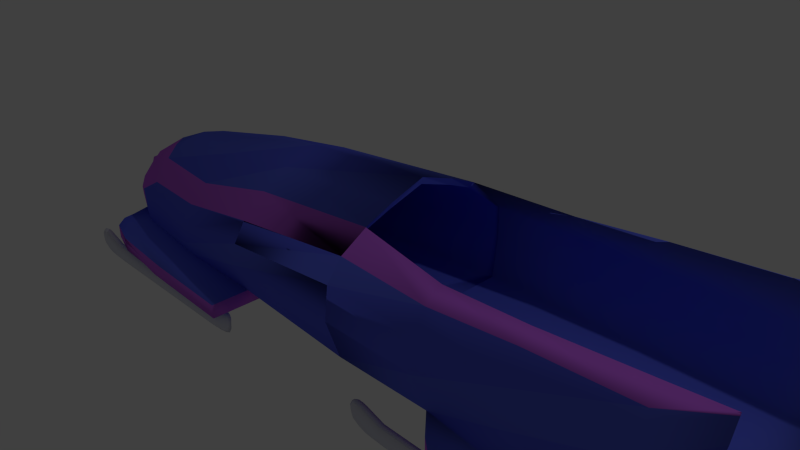 # Source: bobslej_NIEBIESKI.blend  (saved by Blender 2.72.0; exported with 4.5.12 LTS)
import bpy
from mathutils import Matrix  # noqa: F401  (used for matrix-valued properties, if any)

bpy.ops.wm.read_factory_settings(use_empty=True)
scene = bpy.context.scene
scene.name = 'Scene'

# ---- collections
col_collection_1 = bpy.data.collections.new('Collection 1'); scene.collection.children.link(col_collection_1)

# ---- materials (node trees are filled in below, after node groups)
mat_material_004 = bpy.data.materials.new('Material.004')
mat_material_004.alpha_threshold = 0.0
mat_material_004.use_transparent_shadow = False
mat_material_004.roughness = 0.5
mat_p_ozy_001 = bpy.data.materials.new('płozy.001')
mat_p_ozy_001.alpha_threshold = 0.0
mat_p_ozy_001.use_transparent_shadow = False
mat_p_ozy_001.diffuse_color = (0.6846, 0.6973, 0.8, 1.0)
mat_p_ozy_001.roughness = 0.5
mat_p_ozy_001.specular_intensity = 0.7137
mat_material_006 = bpy.data.materials.new('Material.006')
mat_material_006.alpha_threshold = 0.0
mat_material_006.use_transparent_shadow = False
mat_material_006.diffuse_color = (0.1004, 0.1263, 0.8, 1.0)
mat_material_006.specular_color = (1.0, 0.04836, 0.5332)
mat_material_006.roughness = 0.5
mat_material_006.specular_intensity = 0.7137
mat_material_007 = bpy.data.materials.new('Material.007')
mat_material_007.alpha_threshold = 0.0
mat_material_007.use_transparent_shadow = False
mat_material_007.diffuse_color = (0.5341, 0.1322, 0.8, 1.0)
mat_material_007.specular_color = (0.7027, 0.8256, 1.0)
mat_material_007.roughness = 0.5
mat_material_007.specular_intensity = 0.2479
mat_podk_ad = bpy.data.materials.new('podkład ')
mat_podk_ad.alpha_threshold = 0.0
mat_podk_ad.use_transparent_shadow = False
mat_podk_ad.diffuse_color = (0.1126, 0.1487, 0.8, 1.0)
mat_podk_ad.specular_color = (1.0, 0.3877, 0.9293)
mat_podk_ad.roughness = 0.5
mat_podk_ad.specular_intensity = 0.8718
mat_podk_ad.line_color = (0.0, 0.0, 0.0, 1.0)

# ---- material node trees

# ---- world
world_world = bpy.data.worlds.new('World'); scene.world = world_world
world_world.color = (0.05088, 0.05088, 0.05088)
world_world.use_sun_shadow = False
world_world.sun_shadow_jitter_overblur = 0.0
world_world.cycles.sampling_method = 'MANUAL'
world_world.cycles.sample_map_resolution = 256

# ---- cameras
cam_camera = bpy.data.cameras.new('Camera')
cam_camera.clip_end = 100.0
cam_camera.lens = 35.0
cam_camera.sensor_width = 32.0
cam_camera.sensor_height = 18.0
cam_camera.ortho_scale = 7.314
cam_camera.dof.focus_distance = 0.0
cam_camera.dof.aperture_fstop = 128.0

# ---- lights
light_lamp = bpy.data.lights.new('Lamp', 'POINT')
light_lamp.transmission_factor = 0.0
light_lamp.cutoff_distance = 30.0
light_lamp.energy = 100.0
light_lamp.shadow_buffer_clip_start = 1.001
light_lamp.shadow_soft_size = 0.1
light_lamp.shadow_maximum_resolution = 0.006
light_lamp.use_absolute_resolution = True
light_lamp.cycles.use_multiple_importance_sampling = False

# ---- meshes
me_cube = bpy.data.meshes.new('Cube')
me_cube.from_pydata([(0.8961, 0.8096, -0.6901), (0.8961, 1.308, -0.4943), (-2.667, 0.7661, -0.6901), (2.274, 1.308, -0.4943), (2.274, 0.8452, -0.6901), (3.442, 0.8495, -0.6901), (3.442, 1.308, -0.4943), (4.756, 1.308, -0.4943), (4.756, 0.8651, -0.6901), (4.756, 0.4139, -0.6901), (4.756, 0.5302, -0.4943), (3.442, 0.5302, -0.4943), (3.442, 0.3983, -0.6901), (2.274, 0.394, -0.6901), (2.274, 0.5302, -0.4943), (-3.919, 0.3481, -0.6901), (-2.667, 0.4081, -0.6901), (0.8961, 0.5302, -0.4943), (0.8961, 0.4162, -0.6901), (4.756, 0.0004846, -0.4943), (4.756, 0.0004846, -0.6901), (3.442, 0.0004846, -0.6901), (3.442, 0.0004846, -0.4943), (2.274, 0.0004846, -0.4943), (2.274, 0.0004846, -0.6901), (-3.919, 0.0004846, -0.6901), (-2.667, 0.0004846, -0.6901), (0.8961, 0.0004846, -0.6901), (0.8961, 0.0004846, -0.4943), (-1.104, 0.0004846, -0.6901), (-1.104, 1.041, -0.6901), (0.8961, 1.101, -0.6901), (-1.104, 1.236, -0.4943), (0.8961, 1.337, -0.4943), (-2.487, 1.227, -0.4943), (-2.667, 1.142, -0.6901), (-3.919, 1.077, -0.6901), (-3.919, 1.078, -0.4943), (2.274, 1.309, -0.4943), (2.274, 1.114, -0.6901), (3.442, 1.244, -0.6901), (3.442, 1.412, -0.4943), (4.756, 1.441, -0.4943), (4.756, 1.26, -0.6901), (-1.104, 1.496, -0.6901), (-1.104, 1.408, -0.4943), (-2.487, 1.323, -0.4943), (-2.667, 1.496, -0.6901), (-3.919, 1.496, -0.6901), (-3.932, 1.255, -0.4827), (2.563, 1.615, -0.4943), (2.563, 1.615, -0.6901), (3.442, 1.615, -0.6901), (3.442, 1.615, -0.4943), (4.756, 1.615, -0.4943), (4.756, 1.615, -0.6901), (-1.104, 1.496, -0.6901), (-1.104, 1.629, -0.4943), (-2.487, 1.532, -0.4943), (-2.667, 1.496, -0.6901), (-3.919, 1.496, -0.6901), (-3.816, 1.475, -0.4784), (3.442, 1.615, -0.6901), (3.442, 1.615, -0.4943), (4.756, 1.615, -0.4943), (4.756, 1.615, -0.6901), (-1.104, 1.782, -0.6901), (-1.104, 1.782, -0.4943), (-2.513, 1.747, -0.4943), (-2.672, 1.747, -0.6901), (-3.591, 1.674, -0.6901), (-3.603, 1.674, -0.4943), (2.912, 1.884, -0.4943), (2.912, 1.884, -0.6901), (3.442, 1.884, -0.6901), (3.442, 1.884, -0.4943), (4.756, 1.884, -0.4943), (4.756, 1.884, -0.6901), (-4.594, 0.0004846, -0.6901), (-4.368, 0.9403, -0.6901), (-4.369, 0.8944, -0.4943), (-4.306, 1.136, -0.6901), (-4.276, 1.188, -0.4943), (-4.175, 1.404, -0.6573), (-4.179, 1.38, -0.4614), (-4.011, 1.559, -0.6573), (-4.005, 1.561, -0.4614), (-4.958, -0.00679, -0.648), (-5.236, 0.0004846, -0.5445), (5.289, 1.308, -0.4943), (5.289, 0.8613, -0.6901), (5.289, 0.4101, -0.6901), (5.289, 0.5302, -0.4943), (5.289, 0.0004846, -0.4943), (5.289, 0.0004846, -0.6901), (5.289, 1.441, -0.4943), (5.289, 1.256, -0.6901), (5.289, 1.46, -0.4943), (5.289, 1.46, -0.6901), (5.289, 1.46, -0.4943), (5.289, 1.46, -0.6901), (4.756, 1.15, 1.139), (0.8961, 1.388, 0.06824), (3.442, 1.15, 1.037), (2.274, 1.092, 0.9491), (2.274, 1.388, 0.06824), (3.442, 1.388, 0.06824), (4.756, 1.388, 0.06824), (0.8961, 0.8829, 1.014), (0.8961, 1.521, 0.06824), (2.274, 1.521, 0.06824), (3.442, 1.521, 0.06824), (4.756, 1.521, 0.06824), (-5.135, -0.0005925, -0.01394), (5.298, 1.388, 0.06824), (5.321, 1.441, 0.06824), (-5.239, 0.0004846, -0.463), (-5.247, 0.0004846, -0.2301), (0.8961, 1.388, 0.5136), (2.274, 1.388, 0.5136), (3.442, 1.388, 0.5136), (4.756, 1.388, 0.5136), (0.8961, 1.466, 0.5136), (2.274, 1.466, 0.5136), (3.442, 1.466, 0.5136), (4.756, 1.466, 0.5136), (-5.023, 0.0004846, 0.0879), (5.317, 1.388, 0.5136), (5.376, 1.441, 0.5136), (0.8961, 0.4866, 1.184), (-3.91, 0.0004846, 0.6421), (-2.487, 0.0004846, 0.9277), (0.8961, 0.0004846, 1.351), (-1.104, 0.0004846, 1.199), (0.8961, 1.252, 0.7917), (2.274, 1.326, 0.7928), (3.442, 1.3, 0.881), (4.756, 1.3, 0.9439), (-4.595, 0.0004846, 0.3629), (-4.849, 0.0004846, 0.174), (5.434, 1.192, 1.226), (5.434, 1.3, 0.9792), (-2.668, 0.7661, -0.8544), (-2.668, 0.4081, -0.8544), (-2.668, 0.0004846, -0.8544), (-2.668, 1.142, -0.8544), (-2.668, 1.496, -0.8544), (-2.668, 1.496, -0.8544), (-2.673, 1.569, -0.8544), (-2.995, 0.0004846, -0.8544), (-3.002, 0.379, -0.8544), (-3.02, 1.496, -0.8544), (-3.008, 0.7623, -0.8544), (-3.02, 1.496, -0.8544), (-3.039, 1.702, -0.6901), (-3.013, 1.11, -0.8544), (-3.023, 1.568, -0.8544), (-2.824, 0.0004846, -0.8544), (-2.846, 1.496, -0.8544), (-2.84, 1.126, -0.8544), (-2.83, 0.3937, -0.8544), (-2.835, 0.7642, -0.8544), (-2.861, 1.724, -0.6901), (-3.034, 1.496, -0.6901), (-3.033, 1.496, -0.6901), (-2.996, 0.3808, -0.6901), (-2.984, 0.0004846, -0.6901), (-3.02, 1.111, -0.6901), (-3.008, 0.7625, -0.6901), (3.278, 0.7661, -0.6901), (3.278, 0.4081, -0.6901), (3.278, 0.0004846, -0.6901), (3.278, 1.142, -0.6901), (3.278, 1.496, -0.6901), (3.278, 1.496, -0.6901), (3.273, 1.88, -0.6901), (3.278, 0.7661, -0.8544), (3.278, 0.4081, -0.8544), (3.278, 0.0004846, -0.8544), (3.278, 1.142, -0.8544), (3.278, 1.638, -0.8544), (3.278, 1.496, -0.8544), (3.273, 1.772, -0.8544), (2.95, 0.0004846, -0.8544), (2.944, 0.379, -0.8544), (2.926, 1.496, -0.8544), (2.938, 0.7623, -0.8544), (2.926, 1.638, -0.8544), (2.913, 1.887, -0.6901), (2.932, 1.11, -0.8544), (2.929, 1.777, -0.8544), (3.121, 0.0004846, -0.8544), (3.097, 1.771, -0.8544), (3.1, 1.496, -0.8544), (3.1, 1.638, -0.8544), (3.105, 1.126, -0.8544), (3.116, 0.3937, -0.8544), (3.11, 0.7642, -0.8544), (2.911, 1.496, -0.6901), (2.913, 1.496, -0.6901), (2.949, 0.3808, -0.6901), (2.962, 0.0004846, -0.6901), (2.926, 1.111, -0.6901), (2.937, 0.7625, -0.6901), (-2.673, 1.569, -0.8544), (-2.67, 1.512, -0.8544), (-1.649, 1.563, -0.8544), (-1.649, 1.482, -1.074), (-1.649, 1.482, -0.8544), (-2.684, 1.482, -0.8544), (-3.011, 1.482, -0.8544), (-2.84, 1.482, -0.8544), (-2.684, 1.482, -1.074), (-3.011, 1.482, -1.074), (-2.84, 1.482, -1.074), (-2.684, 1.563, -0.8544), (-3.011, 1.563, -0.8544), (-2.84, 1.563, -0.8544), (-2.684, 1.563, -1.074), (-3.011, 1.563, -1.074), (-2.84, 1.563, -1.074), (-1.649, 1.563, -1.074), (-1.247, 1.563, -0.7833), (-1.242, 1.482, -0.9978), (-1.247, 1.482, -0.7833), (-1.242, 1.563, -0.9978), (-4.147, 1.482, -0.8544), (-4.147, 1.482, -1.074), (-4.147, 1.563, -0.8544), (-4.147, 1.563, -1.074), (-4.562, 1.482, -0.7498), (-4.587, 1.482, -0.9752), (-4.562, 1.563, -0.7498), (-4.587, 1.563, -0.9752), (-4.386, 1.482, -1.063), (-4.387, 1.563, -1.063), (-4.424, 1.563, -0.7686), (-4.425, 1.482, -0.7686), (-4.621, 1.563, -0.8425), (-4.621, 1.482, -0.8425), (-1.413, 1.563, -1.06), (-1.41, 1.482, -1.06), (-1.186, 1.482, -0.8588), (-1.186, 1.563, -0.8577), (-1.395, 1.482, -0.8115), (-1.367, 1.563, -0.8115), (-4.161, 1.563, -0.851), (-4.489, 1.482, -1.033), (-4.489, 1.563, -1.033), (-4.611, 1.482, -0.9256), (-4.611, 1.563, -0.9257), (-4.608, 1.563, -0.7911), (-4.608, 1.482, -0.793), (-4.486, 1.563, -0.7541), (-4.489, 1.482, -0.7531), (-1.316, 1.482, -1.036), (-1.318, 1.563, -1.036), (-1.198, 1.482, -0.9345), (-1.198, 1.563, -0.9344), (-1.199, 1.563, -0.8111), (-1.199, 1.482, -0.812), (-1.315, 1.482, -0.7917), (-1.315, 1.563, -0.7966), (-1.649, 1.523, -1.132), (-1.649, 1.523, -0.8544), (-2.84, 1.523, -1.132), (-3.011, 1.523, -1.132), (-2.684, 1.523, -0.8544), (-2.684, 1.523, -1.132), (-2.84, 1.523, -0.8544), (-3.011, 1.523, -0.8544), (-1.19, 1.523, -1.061), (-1.217, 1.523, -0.7753), (-4.147, 1.523, -1.132), (-4.147, 1.523, -0.8544), (-4.616, 1.523, -1.029), (-4.594, 1.523, -0.7336), (-4.386, 1.523, -1.122), (-4.425, 1.523, -0.7686), (-4.679, 1.523, -0.853), (-1.411, 1.523, -1.118), (-1.128, 1.523, -0.874), (-1.381, 1.523, -0.8115), (-4.518, 1.523, -1.087), (-4.669, 1.523, -0.9361), (-4.64, 1.523, -0.7758), (-4.487, 1.523, -0.7536), (-1.285, 1.523, -1.096), (-1.136, 1.523, -0.9738), (-1.169, 1.523, -0.8035), (-1.315, 1.523, -0.7942), (4.305, 1.563, -0.8544), (4.305, 1.482, -1.074), (4.305, 1.482, -0.8544), (3.271, 1.482, -0.8544), (2.943, 1.482, -0.8544), (3.114, 1.482, -0.8544), (3.271, 1.482, -1.074), (2.943, 1.482, -1.074), (3.114, 1.482, -1.074), (3.271, 1.563, -0.8544), (2.943, 1.563, -0.8544), (3.114, 1.563, -0.8544), (3.271, 1.563, -1.074), (2.943, 1.563, -1.074), (3.114, 1.563, -1.074), (4.305, 1.563, -1.074), (4.707, 1.563, -0.7833), (4.712, 1.482, -0.9978), (4.707, 1.482, -0.7833), (4.712, 1.563, -0.9978), (1.807, 1.482, -0.8544), (1.807, 1.482, -1.074), (1.807, 1.563, -0.8544), (1.807, 1.563, -1.074), (1.392, 1.482, -0.7498), (1.367, 1.482, -0.9752), (1.392, 1.563, -0.7498), (1.367, 1.563, -0.9752), (1.568, 1.482, -1.063), (1.567, 1.563, -1.063), (1.53, 1.563, -0.7686), (1.529, 1.482, -0.7686), (1.333, 1.563, -0.8425), (1.333, 1.482, -0.8425), (4.541, 1.563, -1.06), (4.545, 1.482, -1.06), (4.769, 1.482, -0.8588), (4.769, 1.563, -0.8577), (4.559, 1.482, -0.8115), (4.587, 1.563, -0.8115), (1.794, 1.563, -0.851), (1.465, 1.482, -1.033), (1.465, 1.563, -1.033), (1.344, 1.482, -0.9256), (1.344, 1.563, -0.9257), (1.347, 1.563, -0.7911), (1.346, 1.482, -0.793), (1.468, 1.563, -0.7541), (1.465, 1.482, -0.7531), (4.638, 1.482, -1.036), (4.636, 1.563, -1.036), (4.756, 1.482, -0.9345), (4.756, 1.563, -0.9344), (4.755, 1.563, -0.8111), (4.755, 1.482, -0.812), (4.639, 1.482, -0.7917), (4.639, 1.563, -0.7966), (4.305, 1.523, -1.132), (4.305, 1.523, -0.8544), (3.114, 1.523, -1.132), (2.943, 1.523, -1.132), (3.271, 1.523, -0.8544), (3.271, 1.523, -1.132), (2.943, 1.523, -0.8544), (4.764, 1.523, -1.061), (4.737, 1.523, -0.7753), (1.807, 1.523, -1.132), (1.807, 1.523, -0.8544), (1.338, 1.523, -1.029), (1.36, 1.523, -0.7336), (1.568, 1.523, -1.122), (1.53, 1.523, -0.7686), (1.275, 1.523, -0.853), (4.543, 1.523, -1.118), (4.826, 1.523, -0.874), (4.573, 1.523, -0.8115), (1.436, 1.523, -1.087), (1.285, 1.523, -0.9361), (1.314, 1.523, -0.7758), (1.467, 1.523, -0.7536), (4.67, 1.523, -1.096), (4.818, 1.523, -0.9738), (4.785, 1.523, -0.8035), (4.639, 1.523, -0.7942), (0.8961, 1.308, -0.4943), (0.8961, 0.5302, -0.4943), (0.8961, 0.0004846, -0.4943), (0.8961, 1.388, 0.06824), (0.8961, 0.8829, 1.014), (0.8961, 1.388, 0.5136), (0.8961, 0.4866, 1.184), (0.8961, 0.0004846, 1.351), (0.8975, 1.312, -0.4943), (0.8975, 0.5345, -0.4943), (0.8975, 1.392, 0.06824), (0.8975, 1.392, 0.5136), (-1.105, 0.5302, -0.4943), (-1.105, 0.0004846, -0.4943), (-1.104, 1.058, -0.4943), (-1.104, 1.392, 0.06824), (-1.105, 0.5302, -0.4943), (-1.105, 0.0004846, -0.4943), (-1.104, 1.058, -0.4943), (-1.104, 1.392, 0.06824), (-3.919, 0.3481, -0.6901), (-3.919, 0.0004846, -0.6901), (-2.996, 0.3808, -0.6901), (-2.984, 0.0004846, -0.6901), (0.8961, 0.8096, -0.6901), (-3.919, 0.3481, -0.6901), (-2.667, 0.4081, -0.6901), (0.8961, 0.4162, -0.6901), (-3.919, 0.0004846, -0.6901), (-2.667, 0.0004846, -0.6901), (0.8961, 0.0004846, -0.6901), (-1.104, 0.0004846, -0.6901), (0.8961, 1.101, -0.6901), (0.8961, 1.337, -0.4943), (-4.594, 0.0004846, -0.6901), (-4.958, -0.00679, -0.648), (-5.236, 0.0004846, -0.5445), (0.8961, 0.8829, 1.014), (0.8961, 1.521, 0.06824), (-5.135, -0.0005925, -0.01394), (-5.239, 0.0004846, -0.463), (-5.247, 0.0004846, -0.2301), (0.8961, 1.466, 0.5136), (-5.023, 0.0004846, 0.0879), (0.8961, 0.4866, 1.184), (-3.91, 0.0004846, 0.6421), (-2.487, 0.0004846, 0.9277), (0.8961, 0.0004846, 1.351), (-1.104, 0.0004846, 1.199), (0.8961, 1.252, 0.7917), (-4.595, 0.0004846, 0.3629), (-4.849, 0.0004846, 0.174), (-2.668, 0.4081, -0.8544), (-2.668, 0.0004846, -0.8544), (-2.996, 0.3808, -0.6901), (-2.984, 0.0004846, -0.6901), (-3.919, 0.3481, -0.6901), (-3.919, 0.0004846, -0.6901), (-2.996, 0.3808, -0.6901), (-2.984, 0.0004846, -0.6901), (-1.104, 0.8231, -0.6901), (0.8961, 0.8096, -0.6901), (-2.667, 0.7661, -0.6901), (-3.919, 0.7582, -0.6901), (-3.919, 0.3481, -0.6901), (-2.667, 0.4081, -0.6901), (0.8961, 0.4162, -0.6901), (-1.104, 0.4162, -0.6901), (-3.919, 0.0004846, -0.6901), (-2.667, 0.0004846, -0.6901), (0.8961, 0.0004846, -0.6901), (-1.104, 0.0004846, -0.6901), (-1.104, 1.041, -0.6901), (0.8961, 1.101, -0.6901), (-1.104, 1.236, -0.4943), (0.8961, 1.337, -0.4943), (-2.487, 1.227, -0.4943), (-2.667, 1.142, -0.6901), (-3.919, 1.077, -0.6901), (-3.919, 1.078, -0.4943), (-4.56, 0.7098, -0.6812), (-4.672, 0.7745, -0.3953), (-4.579, 0.3216, -0.6901), (-4.594, 0.0004846, -0.6901), (-4.368, 0.9403, -0.6901), (-4.369, 0.8944, -0.4943), (-4.729, 0.5146, -0.6531), (-5.007, 0.456, -0.3368), (-5.134, 0.3126, -0.377), (-4.901, 0.2581, -0.648), (-4.958, -0.00679, -0.648), (-5.236, 0.0004846, -0.5445), (-3.91, 0.6594, 0.3927), (-2.487, 0.8822, 0.4909), (0.8961, 0.8829, 1.014), (-1.104, 1.431, -0.04096), (0.8961, 1.521, 0.06824), (-2.487, 1.294, -0.291), (-3.919, 1.102, -0.3304), (-4.656, 0.7873, -0.2697), (-1.104, 0.8616, 0.8038), (-4.354, 0.9025, -0.3595), (-4.977, 0.4546, -0.2379), (-5.102, 0.3007, -0.02967), (-5.135, -0.0005925, -0.01394), (-5.213, 0.2734, -0.2607), (-5.239, 0.0004846, -0.463), (-5.184, 0.2814, -0.1862), (-5.247, 0.0004846, -0.2301), (-1.104, 1.357, 0.2336), (-2.487, 1.292, -0.04632), (-3.919, 1.06, -0.1087), (-4.61, 0.7446, -0.08906), (-4.323, 0.9273, -0.1592), (-4.857, 0.5165, -0.08206), (-4.951, 0.3196, 0.02925), (-5.023, 0.0004846, 0.0879), (-3.91, 0.3431, 0.5654), (-2.487, 0.4866, 0.8209), (0.8961, 0.4866, 1.184), (-1.104, 0.4866, 1.027), (-3.91, 0.0004846, 0.6421), (-2.487, 0.0004846, 0.9277), (0.8961, 0.0004846, 1.351), (-1.104, 0.0004846, 1.199), (-1.104, 1.192, 0.5026), (0.8961, 1.252, 0.7917), (-2.487, 1.145, 0.2556), (-3.919, 0.8958, 0.07122), (-4.4, 0.6884, 0.1818), (-4.255, 0.3121, 0.425), (-4.595, 0.0004846, 0.3629), (-4.34, 0.8197, 0.0293), (-4.615, 0.4981, 0.164), (-4.849, 0.307, 0.1392), (-4.849, 0.0004846, 0.174), (-2.996, 0.3808, -0.6901), (-2.984, 0.0004846, -0.6901), (-3.02, 1.111, -0.6901), (-3.008, 0.7625, -0.6901), (-3.919, 0.3481, -0.6901), (-3.919, 0.0004846, -0.6901), (-2.996, 0.3808, -0.6901), (-2.984, 0.0004846, -0.6901), (-1.104, 0.8722, -0.4923), (0.5871, 0.8587, -0.4923), (-2.667, 0.8152, -0.4923), (-3.919, 0.8075, -0.4923), (-3.919, 0.3967, -0.4923), (-2.667, 0.4572, -0.4923), (0.5466, 0.4653, -0.4923), (-1.104, 0.4653, -0.4923), (-3.919, -0.001923, -0.4923), (-2.667, -0.0006579, -0.4923), (0.5559, 0.0001444, -0.4923), (-1.104, 0.001648, -0.4923), (-1.103, 1.03, -0.5048), (0.6946, 1.095, -0.5027), (-1.102, 1.209, -0.506), (0.7772, 1.314, -0.5002), (-2.482, 1.14, -0.3836), (-2.668, 1.121, -0.5094), (-3.896, 1.022, -0.537), (-3.884, 0.9823, -0.4313), (-4.499, 0.6943, -0.5127), (-4.581, 0.7065, -0.3256), (-4.568, 0.3674, -0.4928), (-4.585, -0.00146, -0.4926), (-4.316, 0.8909, -0.542), (-4.303, 0.8093, -0.4384), (-4.657, 0.5096, -0.4851), (-4.899, 0.4053, -0.2618), (-5.025, 0.2733, -0.2762), (-4.839, 0.2649, -0.4703), (-4.903, -0.00377, -0.4677), (-5.13, -0.0008733, -0.4076), (-3.874, 0.6156, 0.3286), (-2.462, 0.8352, 0.4265), (0.8395, 0.8534, 0.9353), (-1.095, 1.332, 0.02089), (0.8102, 1.421, 0.1281), (-2.473, 1.195, -0.2268), (-3.881, 1.006, -0.2763), (-4.574, 0.7123, -0.2408), (-1.085, 0.8248, 0.7303), (-4.296, 0.8136, -0.3136), (-4.876, 0.3975, -0.2219), (-4.996, 0.2803, -0.06257), (-5.025, -0.002606, -0.06537), (-5.088, 0.2399, -0.2091), (-5.099, 0.003182, -0.3866), (-5.07, 0.2385, -0.1704), (-5.103, -0.00329, -0.2182), (-1.088, 1.266, 0.2292), (0.8406, 1.378, 0.5027), (-2.465, 1.2, -0.04469), (-3.882, 0.9719, -0.1094), (-4.53, 0.6809, -0.09844), (-4.267, 0.8443, -0.155), (-4.768, 0.4654, -0.1005), (-4.865, 0.2978, -0.02319), (-4.941, 0.001022, 0.01299), (-3.868, 0.3384, 0.4796), (-2.461, 0.473, 0.7351), (0.8575, 0.4772, 1.094), (-1.086, 0.4744, 0.9397), (-3.868, -0.001544, 0.5498), (-2.46, -0.00264, 0.8326), (0.875, 0.0003938, 1.258), (-1.086, -0.0002906, 1.105), (-1.085, 1.129, 0.4526), (0.8243, 1.195, 0.7355), (-2.462, 1.077, 0.2136), (-3.888, 0.8276, 0.03127), (-4.342, 0.6435, 0.1283), (-4.197, 0.3142, 0.3429), (-4.528, 0.0003007, 0.2814), (-4.292, 0.7504, -0.001467), (-4.542, 0.4724, 0.1046), (-4.769, 0.3006, 0.07296), (-4.771, -0.001925, 0.09765), (-2.996, 0.4299, -0.4923), (-2.984, -0.009779, -0.4923), (-3.014, 1.069, -0.5233), (-3.008, 0.8115, -0.4923), (-3.919, 0.3972, -0.4923), (-3.919, 0.0007179, -0.4923), (-2.996, 0.4299, -0.4923), (-2.984, -0.005461, -0.4923), (-3.919, 0.8987, 0.06803), (-1.104, 1.204, 0.4834), (-3.89, 0.0004846, 0.6459), (-3.89, 0.0004846, 0.6459), (-3.89, 0.0004846, 0.6459), (-3.91, 0.01518, 0.6388), (5.434, 1.204, 1.197)], [(205, 204)], [(38, 33, 110), (1, 3, 105, 102), (49, 61, 84, 82), (11, 10, 7, 6), (9, 12, 5, 8), (14, 11, 6, 3), (17, 14, 3, 1), (12, 13, 4, 5), (13, 18, 0, 4), (5, 4, 39, 40), (89, 95, 115, 114), (41, 38, 111), (3, 6, 106, 105), (64, 54, 97, 99), (24, 13, 12, 21), (21, 12, 9, 20), (27, 18, 13, 24), (11, 22, 19, 10), (9, 8, 90, 91), (14, 23, 22, 11), (17, 28, 23, 14), (40, 39, 51, 52), (32, 30, 44, 45), (34, 32, 45, 46), (38, 41, 53, 50), (8, 5, 40, 43), (95, 42, 112, 115), (71, 86, 85, 70), (10, 19, 93, 92), (4, 0, 31, 39), (49, 46, 58, 61), (53, 54, 64, 63), (50, 53, 63, 75, 72), (41, 42, 54, 53), (37, 34, 46, 49), (43, 40, 52, 55), (70, 60, 83, 85), (19, 20, 94, 93), (33, 38, 39, 31), (30, 35, 47, 44), (56, 59, 69, 66), (63, 64, 76, 75), (48, 36, 79, 81), (55, 52, 62, 65), (61, 71, 86, 84), (45, 44, 56, 57), (7, 10, 92, 89), (44, 47, 59, 56), (50, 51, 39, 38), (46, 45, 57, 58), (73, 72, 75, 74), (74, 75, 76, 77), (68, 69, 162, 154, 70, 71), (67, 66, 69, 68), (65, 62, 74, 77), (58, 57, 67, 68), (64, 65, 77, 76), (61, 58, 68, 71), (57, 56, 66, 67), (79, 81, 82, 80), (83, 85, 86, 84), (81, 83, 84, 82), (42, 41, 111, 112), (37, 49, 82, 80), (6, 7, 107, 106), (60, 48, 81, 83), (7, 89, 114, 107), (92, 91, 90, 89), (92, 93, 94, 91), (89, 90, 96, 95), (95, 96, 98, 97), (97, 98, 100, 99), (43, 55, 98, 96), (20, 9, 91, 94), (65, 64, 99, 100), (55, 65, 100, 98), (54, 42, 95, 97), (8, 43, 96, 90), (102, 105, 119, 118), (111, 110, 124), (122, 123, 110, 109, 413, 417), (106, 107, 121, 120), (115, 112, 125, 128), (105, 106, 120, 119), (114, 115, 128, 127), (138, 130, 420, 425), (143, 16, 401, 427), (132, 129, 419, 422), (25, 78, 409, 403), (118, 119, 104, 108), (31, 0, 399, 407), (108, 134, 424, 412), (124, 123, 135, 136), (88, 116, 415, 411), (120, 121, 101, 103), (123, 122, 135), (128, 125, 141), (0, 18, 402, 399), (119, 120, 103, 104), (18, 27, 405, 402), (127, 128, 141, 610, 140), (396, 395, 431, 432), (107, 114, 127, 121), (112, 111, 125), (165, 15, 400, 429), (131, 133, 423, 421), (134, 122, 417, 424), (29, 26, 404, 406), (117, 113, 414, 416), (103, 101, 137, 136), (15, 25, 403, 400), (87, 88, 411, 410), (104, 103, 136, 135), (122, 109, 413, 417), (395, 397, 433, 431), (27, 29, 406, 405), (108, 104, 135, 134), (109, 33, 408, 413), (113, 126, 418, 414), (166, 165, 429, 430), (139, 138, 425, 426), (607, 131, 421, 608), (141, 137, 610), (26, 144, 428, 404), (121, 127, 140, 101), (125, 124, 137), (144, 143, 427, 428), (62, 52, 51, 73, 74), (72, 73, 51, 50), (47, 35, 145, 146), (69, 59, 147, 148), (35, 2, 142, 145), (2, 16, 143, 142), (160, 150, 152, 161), (160, 157, 149, 150), (161, 152, 155, 159), (159, 155, 153, 158), (142, 161, 159, 145), (143, 144, 157, 160), (145, 159, 158, 146), (143, 160, 161, 142), (78, 87, 410, 409), (33, 31, 407, 408), (126, 139, 426, 418), (69, 59, 47, 163, 164, 154, 162), (48, 163, 167, 36), (129, 108, 412, 419), (154, 164, 48, 163, 60, 70), (398, 396, 432, 434), (165, 166, 398, 397), (151, 164, 154, 156), (152, 168, 167, 155), (150, 165, 168, 152), (149, 166, 165, 150), (155, 167, 163, 164, 151, 153), (188, 175, 182, 192, 190), (170, 171, 178, 177), (181, 174, 172, 179, 180), (175, 174, 181, 182), (169, 176, 179, 172), (169, 170, 177, 176), (196, 184, 186, 197), (193, 185, 190, 192), (196, 191, 183, 184), (197, 186, 189, 195), (195, 189, 187, 194), (181, 193, 192, 182), (176, 197, 195, 179), (177, 178, 191, 196), (179, 195, 194, 180), (177, 196, 197, 176), (185, 199, 188, 190), (186, 203, 202, 189), (184, 200, 203, 186), (183, 201, 200, 184), (174, 199, 185, 187, 189, 202, 198, 173), (147, 153, 158, 146, 148), (162, 69, 148, 156, 154), (151, 156, 148, 146, 153, 147), (267, 209, 208, 264), (264, 208, 244, 282), (210, 213, 214, 211), (211, 214, 212, 209), (216, 217, 220, 219), (217, 215, 218, 220), (265, 266, 219, 220), (268, 218, 221, 263), (269, 267, 215, 217), (270, 269, 217, 216), (216, 219, 229, 228), (268, 265, 220, 218), (209, 212, 207, 208), (218, 215, 206, 221), (272, 289, 259, 222), (287, 256, 225, 271), (208, 207, 241, 255, 223, 257, 242, 260, 224, 261, 244), (221, 206, 245, 262, 222, 259, 243, 258, 225, 256, 240), (228, 229, 235, 248, 233, 250, 238, 251, 232, 253, 236, 246), (266, 213, 227, 273), (270, 216, 228, 274), (213, 210, 226, 227), (285, 276, 232, 251), (227, 226, 237, 254, 230, 252, 239, 249, 231, 247, 234), (278, 236, 253, 286), (283, 247, 231, 275), (273, 227, 234, 277), (274, 228, 246, 236, 278), (284, 279, 238, 250), (263, 221, 240, 280), (281, 288, 258, 243), (290, 261, 224, 272), (277, 234, 247, 283), (275, 284, 250, 233), (279, 285, 251, 238), (286, 253, 232, 276), (280, 240, 256, 287), (288, 271, 225, 258), (289, 281, 243, 259), (282, 244, 261, 290), (215, 267, 264, 206), (206, 264, 282, 245), (214, 213, 266, 265), (212, 268, 263, 207), (211, 209, 267, 269), (210, 211, 269, 270), (212, 214, 265, 268), (224, 260, 289, 272), (255, 287, 271, 223), (219, 266, 273, 229), (210, 270, 274, 226), (252, 230, 276, 285), (237, 278, 286, 254), (248, 283, 275, 233), (229, 273, 277, 235), (226, 274, 278, 237), (249, 239, 279, 284), (207, 263, 280, 241), (242, 257, 288, 281), (262, 290, 272, 222), (235, 277, 283, 248), (231, 249, 284, 275), (239, 252, 285, 279), (254, 286, 276, 230), (241, 280, 287, 255), (257, 223, 271, 288), (260, 242, 281, 289), (245, 282, 290, 262), (352, 294, 293, 349), (349, 293, 329, 366), (295, 298, 299, 296), (296, 299, 297, 294), (301, 302, 305, 304), (302, 300, 303, 305), (350, 351, 304, 305), (353, 303, 306, 348), (301, 304, 314, 313), (353, 350, 305, 303), (294, 297, 292, 293), (303, 300, 291, 306), (356, 373, 344, 307), (371, 341, 310, 355), (293, 292, 326, 340, 308, 342, 327, 345, 309, 346, 329), (306, 291, 330, 347, 307, 344, 328, 343, 310, 341, 325), (313, 314, 320, 333, 318, 335, 323, 336, 317, 338, 321, 331), (351, 298, 312, 357), (354, 301, 313, 358), (298, 295, 311, 312), (369, 360, 317, 336), (312, 311, 322, 339, 315, 337, 324, 334, 316, 332, 319), (362, 321, 338, 370), (367, 332, 316, 359), (357, 312, 319, 361), (358, 313, 331, 321, 362), (368, 363, 323, 335), (348, 306, 325, 364), (365, 372, 343, 328), (374, 346, 309, 356), (361, 319, 332, 367), (359, 368, 335, 318), (363, 369, 336, 323), (370, 338, 317, 360), (364, 325, 341, 371), (372, 355, 310, 343), (373, 365, 328, 344), (366, 329, 346, 374), (300, 352, 349, 291), (291, 349, 366, 330), (299, 298, 351, 350), (297, 353, 348, 292), (297, 299, 350, 353), (309, 345, 373, 356), (340, 371, 355, 308), (304, 351, 357, 314), (295, 354, 358, 311), (337, 315, 360, 369), (322, 362, 370, 339), (333, 367, 359, 318), (314, 357, 361, 320), (311, 358, 362, 322), (334, 324, 363, 368), (292, 348, 364, 326), (327, 342, 372, 365), (347, 374, 356, 307), (320, 361, 367, 333), (316, 334, 368, 359), (324, 337, 369, 363), (339, 370, 360, 315), (326, 364, 371, 340), (342, 308, 355, 372), (345, 327, 365, 373), (330, 366, 374, 347), (129, 132, 382, 381), (17, 1, 375, 376), (28, 17, 376, 377), (102, 118, 380, 378), (108, 129, 381, 379), (118, 108, 379, 380), (1, 102, 378, 375), (375, 378, 385, 383), (378, 380, 386, 385), (376, 375, 383, 384), (26, 166, 430, 404), (387, 389, 393, 391), (389, 390, 394, 393), (388, 387, 391, 392), (133, 132, 422, 423), (25, 15, 395, 396), (166, 25, 396, 398), (15, 165, 397, 395), (116, 117, 416, 415), (397, 398, 434, 433), (401, 427, 428, 404), (399, 407, 448, 436), (409, 403, 443, 458), (418, 414, 479, 491), (421, 608, 606, 497), (429, 430, 512, 511), (433, 431, 515, 517), (405, 402, 441, 445), (416, 415, 481, 483), (414, 416, 483, 479), (419, 422, 498, 494), (424, 412, 469, 501), (420, 425, 506, 496), (430, 404, 444, 512), (432, 434, 518, 516), (415, 411, 466, 481), (406, 405, 445, 446), (410, 409, 458, 465), (403, 400, 439, 443), (412, 419, 494, 469), (422, 423, 499, 498), (400, 429, 511, 439), (431, 432, 516, 515), (404, 406, 446, 444), (407, 408, 450, 448), (402, 399, 436, 441), (411, 410, 465, 466), (426, 418, 491, 510), (423, 421, 497, 499), (425, 426, 510, 506), (434, 433, 517, 518), (441, 436, 435, 442), (454, 473, 476, 460), (462, 477, 478, 463), (446, 445, 441, 442), (442, 435, 437, 440), (442, 440, 444, 446), (449, 447, 448, 450), (436, 448, 447, 435), (435, 447, 452, 437), (457, 464, 465, 458), (455, 459, 460, 456), (438, 455, 457, 439), (439, 457, 458, 443), (453, 459, 455, 438), (466, 465, 464, 463), (464, 461, 462, 463), (456, 462, 461, 455), (455, 461, 464, 457), (479, 483, 482, 478), (456, 474, 477, 462), (474, 487, 489, 477), (476, 488, 487, 474), (471, 413, 417, 470), (473, 486, 488, 476), (472, 485, 486, 473), (472, 473, 454), (408, 450, 33), (460, 476, 474, 456), (470, 472, 451), (480, 482, 483, 481), (463, 480, 481, 466), (478, 482, 480, 463), (487, 504, 508, 489), (488, 507, 504, 487), (479, 478, 490, 491), (484, 470, 417), (604, 503, 507, 488), (485, 502, 503, 604, 486), (490, 509, 510, 491), (477, 489, 490, 478), (484, 485, 472), (497, 606, 609, 492, 493), (609, 505, 492), (493, 468, 495), (467, 503, 502, 468), (468, 502, 500, 475), (495, 499, 493), (498, 499, 495), (467, 468, 493), (495, 475, 469, 494), (475, 500, 501, 469), (467, 504, 507, 503), (492, 505, 467), (505, 509, 508, 504), (506, 510, 509, 505), (489, 508, 509, 490), (605, 500, 502, 485), (511, 512, 444, 440), (440, 437, 514, 511), (513, 514, 437, 452), (511, 514, 438, 439), (453, 438, 514, 513), (453, 454, 460, 459), (515, 516, 518, 517), (453, 513, 451, 454), (451, 513, 452, 447, 449), (525, 520, 519, 526), (538, 557, 560, 544), (546, 561, 562, 547), (530, 529, 525, 526), (526, 519, 521, 524), (526, 524, 528, 530), (533, 531, 532, 534), (520, 532, 531, 519), (519, 531, 536, 521), (541, 548, 549, 542), (539, 543, 544, 540), (522, 539, 541, 523), (523, 541, 542, 527), (537, 543, 539, 522), (550, 549, 548, 547), (548, 545, 546, 547), (540, 546, 545, 539), (539, 545, 548, 541), (563, 567, 566, 562), (540, 558, 561, 546), (558, 572, 574, 561), (560, 573, 572, 558), (555, 569, 568, 554), (557, 571, 573, 560), (556, 570, 571, 557), (535, 556, 557, 538), (534, 555, 554, 533), (544, 560, 558, 540), (533, 554, 556, 535), (564, 566, 567, 565), (547, 564, 565, 550), (562, 566, 564, 547), (572, 589, 593, 574), (573, 592, 589, 572), (563, 562, 575, 576), (569, 586, 585, 568), (571, 588, 592, 573), (570, 587, 588, 571), (575, 594, 595, 576), (561, 574, 575, 562), (554, 568, 570, 556), (582, 581, 577, 578), (581, 591, 590, 577), (578, 552, 559, 580), (551, 588, 587, 552), (552, 587, 585, 559), (584, 582, 578, 580), (583, 584, 580, 579), (577, 551, 552, 578), (580, 559, 553, 579), (559, 585, 586, 553), (551, 589, 592, 588), (577, 590, 589, 551), (590, 594, 593, 589), (591, 595, 594, 590), (574, 593, 594, 575), (568, 585, 587, 570), (596, 597, 528, 524), (524, 521, 599, 596), (598, 599, 521, 536), (596, 599, 522, 523), (537, 522, 599, 598), (537, 538, 544, 543), (600, 601, 603, 602), (537, 598, 535, 538), (535, 598, 536, 531, 533), (376, 525, 529, 377), (384, 383, 534, 532, 520, 525, 376), (555, 534, 375, 378), (569, 555, 378, 380), (379, 553, 586, 569, 380), (494, 579, 553, 379, 469), (579, 494, 498, 583), (505, 504, 467), (486, 604, 488), (468, 475, 495), (494, 498, 495), (484, 605, 485), (470, 484, 472), (501, 484, 605, 500), (110, 123, 124), (124, 136, 137), (450, 109, 413, 471, 470, 449, 33), (33, 109, 110), (38, 110, 111), (111, 124, 125), (125, 137, 141), (417, 484, 501, 424), (451, 472, 454), (606, 496, 609), (496, 506, 505, 609), (130, 607, 608, 420), (608, 420, 496, 606), (492, 467, 493), (499, 497, 493), (122, 134, 135), (137, 101, 140, 610), (449, 470, 451)])
me_cube.polygons.foreach_set('use_smooth', [1, 1, 1, 1, 0, 1, 1, 0, 0, 0, 0, 1, 1, 0, 0, 0, 0, 1, 0, 1, 1, 0, 1, 1, 1, 0, 1, 1, 1, 1, 1, 0, 1, 1, 1, 0, 0, 0, 1, 0, 0, 1, 0, 0, 1, 1, 1, 0, 1, 1, 1, 1, 1, 1, 0, 1, 1, 1, 1, 1, 1, 1, 1, 1, 1, 0, 1, 0, 0, 0, 0, 0, 0, 0, 1, 0, 1, 0, 1, 1, 1, 1, 1, 1, 0, 0, 0, 0, 0, 1, 0, 0, 1, 0, 1, 1, 1, 0, 1, 0, 0, 0, 1, 1, 0, 0, 0, 0, 0, 1, 0, 0, 1, 0, 0, 0, 1, 0, 0, 0, 0, 0, 1, 0, 1, 1, 0, 0, 1, 0, 0, 0, 0, 0, 0, 0, 0, 0, 0, 0, 0, 0, 0, 0, 0, 0, 0, 0, 0, 0, 0, 0, 0, 0, 0, 0, 0, 0, 0, 0, 0, 0, 0, 0, 0, 0, 0, 0, 0, 0, 0, 0, 0, 0, 0, 0, 0, 0, 0, 1, 1, 1, 0, 1, 1, 1, 1, 0, 0, 1, 1, 1, 1, 1, 1, 1, 1, 1, 1, 1, 1, 1, 1, 1, 1, 1, 1, 1, 1, 1, 1, 1, 1, 1, 1, 1, 1, 1, 1, 1, 1, 1, 1, 0, 0, 1, 1, 1, 1, 1, 1, 1, 1, 1, 1, 1, 1, 1, 1, 1, 1, 1, 1, 1, 1, 1, 1, 0, 1, 0, 0, 1, 1, 1, 1, 1, 1, 1, 1, 1, 1, 1, 1, 1, 1, 1, 1, 1, 1, 1, 1, 1, 1, 1, 1, 1, 1, 1, 1, 1, 1, 1, 1, 1, 1, 0, 1, 1, 1, 1, 1, 1, 1, 1, 1, 1, 1, 1, 1, 1, 1, 1, 1, 1, 1, 1, 1, 1, 1, 1, 1, 0, 0, 0, 0, 0, 0, 0, 0, 0, 0, 0, 0, 0, 0, 0, 0, 0, 0, 0, 0, 0, 0, 0, 0, 0, 0, 0, 0, 0, 0, 0, 0, 0, 0, 0, 0, 0, 0, 0, 0, 0, 0, 0, 0, 0, 0, 0, 0, 0, 0, 0, 0, 1, 1, 0, 0, 0, 1, 1, 0, 0, 1, 0, 0, 0, 1, 1, 1, 1, 1, 1, 1, 1, 1, 1, 1, 1, 1, 1, 1, 1, 1, 1, 1, 1, 1, 1, 1, 1, 1, 1, 1, 1, 1, 1, 1, 1, 1, 1, 1, 1, 1, 1, 1, 1, 1, 1, 1, 0, 0, 0, 0, 0, 0, 0, 0, 0, 1, 1, 1, 1, 1, 1, 1, 1, 1, 1, 1, 1, 1, 1, 1, 1, 1, 1, 1, 1, 1, 1, 1, 1, 1, 1, 1, 1, 1, 1, 1, 1, 1, 1, 1, 1, 1, 1, 1, 1, 1, 1, 1, 1, 1, 1, 1, 1, 1, 1, 1, 1, 1, 1, 1, 1, 1, 1, 1, 1, 1, 1, 1, 1, 1, 1, 1, 1, 1, 1, 1, 0, 0, 1, 1, 1, 1, 1, 1, 1, 1, 1, 1, 1, 1, 1, 1, 1, 1, 1, 1, 0, 0, 1, 1, 1, 1, 1])
me_cube.polygons.foreach_set('material_index', [4, 4, 4, 4, 4, 4, 4, 4, 4, 4, 4, 2, 4, 2, 3, 3, 4, 4, 4, 4, 4, 4, 3, 4, 4, 4, 2, 3, 4, 4, 4, 2, 4, 4, 4, 4, 4, 4, 3, 4, 4, 4, 4, 2, 4, 3, 4, 2, 3, 4, 3, 3, 3, 3, 4, 4, 3, 4, 3, 3, 3, 3, 2, 4, 4, 4, 4, 3, 3, 3, 3, 2, 4, 3, 3, 2, 4, 4, 4, 4, 2, 4, 2, 4, 4, 2, 2, 2, 2, 4, 2, 2, 2, 2, 4, 2, 2, 2, 4, 2, 4, 2, 4, 2, 2, 2, 2, 2, 2, 3, 2, 2, 3, 2, 2, 2, 3, 2, 2, 2, 2, 2, 4, 2, 4, 4, 2, 4, 3, 0, 0, 0, 0, 0, 0, 0, 0, 0, 0, 0, 0, 2, 2, 2, 2, 4, 2, 4, 2, 2, 0, 0, 0, 0, 0, 0, 0, 0, 0, 0, 0, 0, 0, 0, 0, 0, 0, 0, 0, 0, 0, 0, 0, 0, 0, 0, 2, 0, 2, 1, 1, 1, 1, 1, 1, 1, 1, 2, 2, 1, 1, 1, 1, 1, 1, 1, 1, 1, 1, 1, 1, 1, 1, 1, 1, 1, 1, 1, 1, 1, 1, 1, 1, 1, 1, 1, 1, 1, 1, 1, 1, 1, 1, 2, 2, 1, 1, 1, 1, 1, 1, 1, 1, 1, 1, 1, 1, 1, 1, 1, 1, 1, 1, 1, 1, 1, 1, 1, 2, 1, 1, 1, 1, 1, 1, 1, 1, 1, 1, 1, 1, 1, 1, 1, 1, 1, 1, 1, 1, 1, 1, 1, 1, 1, 1, 1, 1, 1, 1, 1, 1, 1, 1, 1, 1, 1, 1, 1, 1, 1, 1, 1, 1, 1, 1, 1, 1, 1, 1, 1, 1, 1, 1, 1, 1, 1, 1, 1, 1, 1, 1, 2, 2, 2, 2, 2, 2, 2, 2, 2, 2, 2, 2, 2, 2, 2, 2, 2, 2, 2, 2, 0, 2, 2, 2, 2, 2, 2, 2, 2, 2, 2, 2, 2, 2, 2, 2, 2, 2, 2, 2, 2, 2, 2, 2, 2, 2, 2, 2, 2, 2, 2, 4, 2, 3, 4, 4, 4, 3, 4, 4, 4, 3, 4, 4, 4, 3, 3, 3, 4, 3, 3, 3, 3, 2, 2, 2, 2, 4, 3, 4, 3, 3, 3, 3, 3, 3, 4, 3, 2, 3, 3, 2, 4, 4, 2, 3, 3, 2, 2, 2, 4, 3, 3, 4, 3, 3, 3, 2, 4, 2, 2, 4, 4, 2, 4, 2, 2, 4, 4, 4, 4, 4, 4, 4, 4, 4, 4, 4, 4, 4, 4, 4, 4, 4, 4, 4, 4, 4, 4, 4, 4, 4, 4, 4, 4, 4, 4, 4, 4, 4, 4, 4, 4, 4, 4, 4, 4, 4, 4, 4, 4, 4, 4, 4, 4, 4, 4, 4, 4, 4, 4, 4, 4, 4, 4, 4, 4, 4, 4, 4, 4, 4, 4, 4, 4, 4, 4, 4, 4, 4, 3, 2, 4, 4, 2, 4, 2, 2, 2, 2, 2, 4, 4, 4, 4, 4, 2, 4, 2, 2, 4, 4, 4, 3, 2])
_uv = me_cube.uv_layers.new(name='UVMap')
_uv.uv.foreach_set('vector', [0.0, 0.0, 0.0, 0.0, 0.0, 0.0, 0.0, 0.0, 0.0, 0.0, 0.0, 0.0, 0.0, 0.0, 0.0, 0.0, 0.0, 0.0, 0.0, 0.0, 0.0, 0.0, 0.0, 0.0, 0.0, 0.0, 0.0, 0.0, 0.0, 0.0, 0.0, 0.0, 0.0, 0.0, 0.0, 0.0, 0.0, 0.0, 0.0, 0.0, 0.0, 0.0, 0.0, 0.0, 0.0, 0.0, 0.0, 0.0, 0.0, 0.0, 0.0, 0.0, 0.0, 0.0, 0.0, 0.0, 0.0, 0.0, 0.0, 0.0, 0.0, 0.0, 0.0, 0.0, 0.0, 0.0, 0.0, 0.0, 0.0, 0.0, 0.0, 0.0, 0.0, 0.0, 0.0, 0.0, 0.0, 0.0, 0.0, 0.0, 0.0, 0.0, 0.0, 0.0, 0.0, 0.0, 0.0, 0.0, 0.0, 0.0, 0.0, 0.0, 0.0, 0.0, 0.0, 0.0, 0.0, 0.0, 0.0, 0.0, 0.0, 0.0, 0.0, 0.0, 0.0, 0.0, 0.0, 0.0, 0.0, 0.0, 0.0, 0.0, 0.0, 0.0, 0.0, 0.0, 0.0, 0.0, 0.0, 0.0, 0.0, 0.0, 0.0, 0.0, 0.0, 0.0, 0.0, 0.0, 0.0, 0.0, 0.0, 0.0, 0.0, 0.0, 0.0, 0.0, 0.0, 0.0, 0.0, 0.0, 0.0, 0.0, 0.0, 0.0, 0.0, 0.0, 0.0, 0.0, 0.0, 0.0, 0.0, 0.0, 0.0, 0.0, 0.0, 0.0, 0.0, 0.0, 0.0, 0.0, 0.0, 0.0, 0.0, 0.0, 0.0, 0.0, 0.0, 0.0, 0.0, 0.0, 0.0, 0.0, 0.0, 0.0, 0.0, 0.0, 0.0, 0.0, 0.0, 0.0, 0.0, 0.0, 0.0, 0.0, 0.0, 0.0, 0.0, 0.0, 0.0, 0.0, 0.0, 0.0, 0.0, 0.0, 0.0, 0.0, 0.0, 0.0, 0.0, 0.0, 0.0, 0.0, 0.0, 0.0, 0.0, 0.0, 0.0, 0.0, 0.0, 0.0, 0.0, 0.0, 0.0, 0.0, 0.0, 0.0, 0.0, 0.0, 0.0, 0.0, 0.0, 0.0, 0.0, 0.0, 0.0, 0.0, 0.0, 0.0, 0.0, 0.0, 0.0, 0.0, 0.0, 0.0, 0.0, 0.0, 0.0, 0.0, 0.0, 0.0, 0.0, 0.0, 0.0, 0.0, 0.0, 0.0, 0.0, 0.0, 0.0, 0.0, 0.0, 0.0, 0.0, 0.0, 0.0, 0.0, 0.0, 0.0, 0.0, 0.0, 0.0, 0.0, 0.0, 0.0, 0.0, 0.0, 0.0, 0.0, 0.0, 0.0, 0.0, 0.0, 0.0, 0.0, 0.0, 0.0, 0.0, 0.0, 0.0, 0.0, 0.0, 0.0, 0.0, 0.0, 0.0, 0.0, 0.0, 0.0, 0.0, 0.0, 0.0, 0.0, 0.0, 0.0, 0.0, 0.0, 0.0, 0.0, 0.0, 0.0, 0.0, 0.0, 0.0, 0.0, 0.0, 0.0, 0.0, 0.0, 0.0, 0.0, 0.0, 0.0, 0.0, 0.0, 0.0, 0.0, 0.0, 0.0, 0.0, 0.0, 0.0, 0.0, 0.0, 0.0, 0.0, 0.0, 0.0, 0.0, 0.0, 0.0, 0.0, 0.0, 0.0, 0.0, 0.0, 0.0, 0.0, 0.0, 0.0, 0.0, 0.0, 0.0, 0.0, 0.0, 0.0, 0.0, 0.0, 0.0, 0.0, 0.0, 0.0, 0.0, 0.0, 0.0, 0.0, 0.0, 0.0, 0.0, 0.0, 0.0, 0.0, 0.0, 0.0, 0.0, 0.0, 0.0, 0.0, 0.0, 0.0, 0.0, 0.0, 0.0, 0.0, 0.0, 0.0, 0.0, 0.0, 0.0, 0.0, 0.0, 0.0, 0.0, 0.0, 0.0, 0.0, 0.0, 0.0, 0.0, 0.0, 0.0, 0.0, 0.0, 0.0, 0.0, 0.0, 0.0, 0.0, 0.0, 0.0, 0.0, 0.0, 0.0, 0.0, 0.0, 0.0, 0.0, 0.0, 0.0, 0.0, 0.0, 0.0, 0.0, 0.0, 0.0, 0.0, 0.0, 0.0, 0.0, 0.0, 0.0, 0.0, 0.0, 0.0, 0.0, 0.0, 0.0, 0.0, 0.0, 0.0, 0.0, 0.0, 0.0, 0.0, 0.0, 0.0, 0.0, 0.0, 0.0, 0.0, 0.0, 0.0, 0.0, 0.0, 0.0, 0.0, 0.0, 0.0, 0.0, 0.0, 0.0, 0.0, 0.0, 0.0, 0.0, 0.0, 0.0, 0.0, 0.0, 0.0, 0.0, 0.0, 0.0, 0.0, 0.0, 0.0, 0.0, 0.0, 0.0, 0.0, 0.0, 0.0, 0.0, 0.0, 0.0, 0.0, 0.0, 0.0, 0.0, 0.0, 0.0, 0.0, 0.0, 0.0, 0.0, 0.0, 0.0, 0.0, 0.0, 0.0, 0.0, 0.0, 0.0, 0.0, 0.0, 0.0, 0.0, 0.0, 0.0, 0.0, 0.0, 0.0, 0.0, 0.0, 0.0, 0.0, 0.0, 0.0, 0.0, 0.0, 0.0, 0.0, 0.0, 0.0, 0.0, 0.0, 0.0, 0.0, 0.0, 0.0, 0.0, 0.0, 0.0, 0.0, 0.0, 0.0, 0.0, 0.0, 0.0, 0.0, 0.0, 0.0, 0.0, 0.0, 0.0, 0.0, 0.0, 0.0, 0.0, 0.0, 0.0, 0.0, 0.0, 0.0, 0.0, 0.0, 0.0, 0.0, 0.0, 0.0, 0.0, 0.0, 0.0, 0.0, 0.0, 0.0, 0.0, 0.0, 0.0, 0.0, 0.0, 0.0, 0.0, 0.0, 0.0, 0.0, 0.0, 0.0, 0.0, 0.0, 0.0, 0.0, 0.0, 0.0, 0.0, 0.0, 0.0, 0.0, 0.0, 0.0, 0.0, 0.0, 0.0, 0.0, 0.0, 0.0, 0.0, 0.0, 0.0, 0.0, 0.0, 0.0, 0.0, 0.0, 0.0, 0.0, 0.0, 0.0, 0.0, 0.0, 0.0, 0.0, 0.0, 0.0, 0.0, 0.0, 0.0, 0.0, 0.0, 0.0, 0.0, 0.0, 0.0, 0.0, 0.0, 0.0, 0.0, 0.0, 0.0, 0.0, 0.0, 0.0, 0.0, 0.0, 0.0, 0.0, 0.0, 0.0, 0.0, 0.0, 0.0, 0.0, 0.0, 0.0, 0.0, 0.0, 0.0, 0.0, 0.0, 0.0, 0.0, 0.0, 0.0, 0.0, 0.0, 0.0, 0.0, 0.0, 0.0, 0.0, 0.0, 0.0, 0.0, 0.0, 0.0, 0.0, 0.0, 0.0, 0.0, 0.0, 0.0, 0.0, 0.0, 0.0, 0.0, 0.0, 0.0, 0.0, 0.0, 0.0, 0.0, 0.0, 0.0, 0.0, 0.0, 0.0, 0.0, 0.0, 0.0, 0.0, 0.0, 0.0, 0.0, 0.0, 0.0, 0.0, 0.0, 0.0, 0.0, 0.0, 0.0, 0.0, 0.0, 0.0, 0.0, 0.0, 0.0, 0.0, 0.0, 0.0, 0.0, 0.0, 0.0, 0.0, 0.0, 0.0, 0.0, 0.0, 0.0, 0.0, 0.0, 0.0, 0.0, 0.0, 0.0, 0.0, 0.0, 0.0, 0.0, 0.0, 0.0, 0.0, 0.0, 0.0, 0.0, 0.0, 0.0, 0.0, 0.0, 0.0, 0.0, 0.0, 0.0, 0.0, 0.0, 0.0, 0.0, 0.0, 0.0, 0.0, 0.0, 0.0, 0.0, 0.0, 0.0, 0.0, 0.0, 0.0, 0.0, 0.0, 0.0, 0.0, 0.0, 0.0, 0.0, 0.0, 0.0, 0.0, 0.0, 0.0, 0.0, 0.0, 0.0, 0.0, 0.0, 0.0, 0.0, 0.0, 0.0, 0.0, 0.0, 0.0, 0.0, 0.0, 0.0, 0.0, 0.0, 0.0, 0.0, 0.0, 0.0, 0.0, 0.0, 0.0, 0.0, 0.0, 0.0, 0.0, 0.0, 0.0, 0.0, 0.0, 0.0, 0.0, 0.0, 0.0, 0.0, 0.0, 0.0, 0.0, 0.0, 0.0, 0.0, 0.0, 0.0, 0.0, 0.0, 0.0, 0.0, 0.0, 0.0, 0.0, 0.0, 0.0, 0.0, 0.0, 0.0, 0.0, 0.0, 0.0, 0.0, 0.0, 0.0, 0.0, 0.0, 0.0, 0.0, 0.0, 0.0, 0.0, 0.0, 0.0, 0.0, 0.0, 0.0, 0.0, 0.0, 0.0, 0.0, 0.0, 0.0, 0.0, 0.0, 0.0, 0.0, 0.0, 0.0, 0.0, 0.0, 0.0, 0.0, 0.0, 0.0, 0.0, 0.0, 0.0, 0.0, 0.0, 0.0, 0.0, 0.0, 0.0, 0.0, 0.0, 0.0, 0.0, 0.0, 0.0, 0.0, 0.0, 0.0, 0.0, 0.0, 0.0, 0.0, 0.0, 0.0, 0.0, 0.0, 0.0, 0.0, 0.0, 0.0, 0.0, 0.0, 0.0, 0.0, 0.0, 0.0, 0.0, 0.0, 0.0, 0.0, 0.0, 0.0, 0.0, 0.0, 0.0, 0.0, 0.0, 0.0, 0.0, 0.0, 0.0, 0.0, 0.0, 0.0, 0.0, 0.0, 0.0, 0.0, 0.0, 0.0, 0.0, 0.0, 0.0, 0.0, 0.0, 0.0, 0.0, 0.0, 0.0, 0.0, 0.0, 0.0, 0.0, 0.0, 0.0, 0.0, 0.0, 0.0, 0.0, 0.0, 0.0, 0.0, 0.0, 0.0, 0.0, 0.0, 0.0, 0.0, 0.0, 0.0, 0.0, 0.0, 0.0, 0.0, 0.0, 0.0, 0.0, 0.0, 0.0, 0.0, 0.0, 0.0, 0.0, 0.0, 0.0, 0.0, 0.0, 0.0, 0.0, 0.0, 0.0, 0.0, 0.0, 0.0, 0.0, 0.0, 0.0, 0.0, 0.0, 0.0, 0.0, 0.0, 0.0, 0.0, 0.0, 0.0, 0.0, 0.0, 0.0, 0.0, 0.0, 0.0, 0.0, 0.0, 0.0, 0.0, 0.0, 0.0, 0.0, 0.0, 0.0, 0.0, 0.0, 0.0, 0.0, 0.0, 0.0, 0.0, 0.0, 0.0, 0.0, 0.0, 0.0, 0.0, 0.0, 0.0, 0.0, 0.0, 0.0, 0.0, 0.0, 0.0, 0.0, 0.0, 0.0, 0.0, 0.0, 0.0, 0.0, 0.0, 0.0, 0.0, 0.0, 0.0, 0.0, 0.0, 0.0, 0.0, 0.0, 0.0, 0.0, 0.0, 0.0, 0.0, 0.0, 0.0, 0.0, 0.0, 0.0, 0.0, 0.0, 0.0, 0.0, 0.0, 0.0, 0.0, 0.0, 0.0, 0.0, 0.0, 0.0, 0.0, 0.0, 0.0, 0.0, 0.0, 0.0, 0.0, 0.0, 0.0, 0.0, 0.0, 0.0, 0.0, 0.0, 0.0, 0.0, 0.0, 0.0, 0.0, 0.0, 0.0, 0.0, 0.0, 0.0, 0.0, 0.0, 0.0, 0.0, 0.0, 0.0, 0.0, 0.0, 0.0, 0.0, 0.0, 0.0, 0.0, 0.0, 0.0, 0.0, 0.0, 0.0, 0.0, 0.0, 0.0, 0.0, 0.0, 0.0, 0.0, 0.0, 0.0, 0.0, 0.0, 0.0, 0.0, 0.0, 0.0, 0.0, 0.0, 0.0, 0.0, 0.0, 0.0, 0.0, 0.0, 0.0, 0.0, 0.0, 0.0, 0.0, 0.0, 0.0, 0.0, 0.0, 0.0, 0.0, 0.0, 0.0, 0.0, 0.0, 0.0, 0.0, 0.0, 0.0, 0.0, 0.0, 0.0, 0.0, 0.0, 0.0, 0.0, 0.0, 0.0, 0.0, 0.0, 0.0, 0.0, 0.0, 0.0, 0.0, 0.0, 0.0, 0.0, 0.0, 0.0, 0.0, 0.0, 0.0, 0.0, 0.0, 0.0, 0.0, 0.0, 0.0, 0.0, 0.0, 0.0, 0.0, 0.0, 0.0, 0.0, 0.0, 0.0, 0.0, 0.0, 0.0, 0.0, 0.0, 0.0, 0.0, 0.0, 0.0, 0.0, 0.0, 0.0, 0.0, 0.0, 0.0, 0.0, 0.0, 0.0, 0.0, 0.0, 0.0, 0.0, 0.0, 0.0, 0.0, 0.0, 0.0, 0.0, 0.0, 0.0, 0.0, 0.0, 0.0, 0.0, 0.0, 0.0, 0.0, 0.0, 0.0, 0.0, 0.0, 0.0, 0.0, 0.0, 0.0, 0.0, 0.0, 0.0, 0.0, 0.0, 0.0, 0.0, 0.0, 0.0, 0.0, 0.0, 0.0, 0.0, 0.0, 0.0, 0.0, 0.0, 0.0, 0.0, 0.0, 0.0, 0.0, 0.0, 0.0, 0.0, 0.0, 0.0, 0.0, 0.0, 0.0, 0.0, 0.0, 0.0, 0.0, 0.0, 0.0, 0.0, 0.0, 0.0, 0.0, 0.0, 0.0, 0.0, 0.0, 0.0, 0.0, 0.0, 0.0, 0.0, 0.0, 0.0, 0.0, 0.0, 0.0, 0.0, 0.0, 0.0, 0.0, 0.0, 0.0, 0.0, 0.0, 0.0, 0.0, 0.0, 0.0, 0.0, 0.0, 0.0, 0.0, 0.0, 0.0, 0.0, 0.0, 0.0, 0.0, 0.0, 0.0, 0.0, 0.0, 0.0, 0.0, 0.0, 0.0, 0.0, 0.0, 0.0, 0.0, 0.0, 0.0, 0.0, 0.0, 0.0, 0.0, 0.0, 0.0, 0.0, 0.0, 0.0, 0.0, 0.0, 0.0, 0.0, 0.0, 0.0, 0.0, 0.0, 0.0, 0.0, 0.0, 0.0, 0.0, 0.0, 0.0, 0.0, 0.0, 0.0, 0.0, 0.0, 0.0, 0.0, 0.0, 0.0, 0.0, 0.0, 0.0, 0.0, 0.0, 0.0, 0.0, 0.0, 0.0, 0.0, 0.0, 0.0, 0.0, 0.0, 0.0, 0.0, 0.0, 0.0, 0.0, 0.0, 0.0, 0.0, 0.0, 0.0, 0.0, 0.0, 0.0, 0.0, 0.0, 0.0, 0.0, 0.0, 0.0, 0.0, 0.0, 0.0, 0.0, 0.0, 0.0, 0.0, 0.0, 0.0, 0.0, 0.0, 0.0, 0.0, 0.0, 0.0, 0.0, 0.0, 0.0, 0.0, 0.0, 0.0, 0.0, 0.0, 0.0, 0.0, 0.0, 0.0, 0.0, 0.0, 0.0, 0.0, 0.0, 0.0, 0.0, 0.0, 0.0, 0.0, 0.0, 0.0, 0.0, 0.0, 0.0, 0.0, 0.0, 0.0, 0.0, 0.0, 0.0, 0.0, 0.0, 0.0, 0.0, 0.0, 0.0, 0.0, 0.0, 0.0, 0.0, 0.0, 0.0, 0.0, 0.0, 0.0, 0.0, 0.0, 0.0, 0.0, 0.0, 0.0, 0.0, 0.0, 0.0, 0.0, 0.0, 0.0, 0.0, 0.0, 0.0, 0.0, 0.0, 0.0, 0.0, 0.0, 0.0, 0.0, 0.0, 0.0, 0.0, 0.0, 0.0, 0.0, 0.0, 0.0, 0.0, 0.0, 0.0, 0.0, 0.0, 0.0, 0.0, 0.0, 0.0, 0.0, 0.0, 0.0, 0.0, 0.0, 0.0, 0.0, 0.0, 0.0, 0.0, 0.0, 0.0, 0.0, 0.0, 0.0, 0.0, 0.0, 0.0, 0.0, 0.0, 0.0, 0.0, 0.0, 0.0, 0.0, 0.0, 0.0, 0.0, 0.0, 0.0, 0.0, 0.0, 0.0, 0.0, 0.0, 0.0, 0.0, 0.0, 0.0, 0.0, 0.0, 0.0, 0.0, 0.0, 0.0, 0.0, 0.0, 0.0, 0.0, 0.0, 0.0, 0.0, 0.0, 0.0, 0.0, 0.0, 0.0, 0.0, 0.0, 0.0, 0.0, 0.0, 0.0, 0.0, 0.0, 0.0, 0.0, 0.0, 0.0, 0.0, 0.0, 0.0, 0.0, 0.0, 0.0, 0.0, 0.0, 0.0, 0.0, 0.0, 0.0, 0.0, 0.0, 0.0, 0.0, 0.0, 0.0, 0.0, 0.0, 0.0, 0.0, 0.0, 0.0, 0.0, 0.0, 0.0, 0.0, 0.0, 0.0, 0.0, 0.0, 0.0, 0.0, 0.0, 0.0, 0.0, 0.0, 0.0, 0.0, 0.0, 0.0, 0.0, 0.0, 0.0, 0.0, 0.0, 0.0, 0.0, 0.0, 0.0, 0.0, 0.0, 0.0, 0.0, 0.0, 0.0, 0.0, 0.0, 0.0, 0.0, 0.0, 0.0, 0.0, 0.0, 0.0, 0.0, 0.0, 0.0, 0.0, 0.0, 0.0, 0.0, 0.0, 0.0, 0.0, 0.0, 0.0, 0.0, 0.0, 0.0, 0.0, 0.0, 0.0, 0.0, 0.0, 0.0, 0.0, 0.0, 0.0, 0.0, 0.0, 0.0, 0.0, 0.0, 0.0, 0.0, 0.0, 0.0, 0.0, 0.0, 0.0, 0.0, 0.0, 0.0, 0.0, 0.0, 0.0, 0.0, 0.0, 0.0, 0.0, 0.0, 0.0, 0.0, 0.0, 0.0, 0.0, 0.0, 0.0, 0.0, 0.0, 0.0, 0.0, 0.0, 0.0, 0.0, 0.0, 0.0, 0.0, 0.0, 0.0, 0.0, 0.0, 0.0, 0.0, 0.0, 0.0, 0.0, 0.0, 0.0, 0.0, 0.0, 0.0, 0.0, 0.0, 0.0, 0.0, 0.0, 0.0, 0.0, 0.0, 0.0, 0.0, 0.0, 0.0, 0.0, 0.0, 0.0, 0.0, 0.0, 0.0, 0.0, 0.0, 0.0, 0.0, 0.0, 0.0, 0.0, 0.0, 0.0, 0.0, 0.0, 0.0, 0.0, 0.0, 0.0, 0.0, 0.0, 0.0, 0.0, 0.0, 0.0, 0.0, 0.0, 0.0, 0.0, 0.0, 0.0, 0.0, 0.0, 0.0, 0.0, 0.0, 0.0, 0.0, 0.0, 0.0, 0.0, 0.0, 0.0, 0.0, 0.0, 0.0, 0.0, 0.0, 0.0, 0.0, 0.0, 0.0, 0.0, 0.0, 0.0, 0.0, 0.0, 0.0, 0.0, 0.0, 0.0, 0.0, 0.0, 0.0, 0.0, 0.0, 0.0, 0.0, 0.0, 0.0, 0.0, 0.0, 0.0, 0.0, 0.0, 0.0, 0.0, 0.0, 0.0, 0.0, 0.0, 0.0, 0.0, 0.0, 0.0, 0.0, 0.0, 0.0, 0.0, 0.0, 0.0, 0.0, 0.0, 0.0, 0.0, 0.0, 0.0, 0.0, 0.0, 0.0, 0.0, 0.0, 0.0, 0.0, 0.0, 0.0, 0.0, 0.0, 0.0, 0.0, 0.0, 0.0, 0.0, 0.0, 0.0, 0.0, 0.0, 0.0, 0.0, 0.0, 0.0, 0.0, 0.0, 0.0, 0.0, 0.0, 0.0, 0.0, 0.0, 0.0, 0.0, 0.0, 0.0, 0.0, 0.0, 0.0, 0.0, 0.0, 0.0, 0.0, 0.0, 0.0, 0.0, 0.0, 0.0, 0.0, 0.0, 0.0, 0.0, 0.0, 0.0, 0.0, 0.0, 0.0, 0.0, 0.0, 0.0, 0.0, 0.0, 0.0, 0.0, 0.0, 0.0, 0.0, 0.0, 0.0, 0.0, 0.0, 0.0, 0.0, 0.0, 0.0, 0.0, 0.0, 0.0, 0.0, 0.0, 0.0, 0.0, 0.0, 0.0, 0.0, 0.0, 0.0, 0.0, 0.0, 0.0, 0.0, 0.0, 0.0, 0.0, 0.0, 0.0, 0.0, 0.0, 0.0, 0.0, 0.0, 0.0, 0.0, 0.0, 0.0, 0.0, 0.0, 0.0, 0.0, 0.0, 0.0, 0.0, 0.0, 0.0, 0.0, 0.0, 0.0, 0.0, 0.0, 0.0, 0.0, 0.0, 0.0, 0.0, 0.0, 0.0, 0.0, 0.0, 0.0, 0.0, 0.0, 0.0, 0.0, 0.0, 0.0, 0.0, 0.0, 0.0, 0.0, 0.0, 0.0, 0.0, 0.0, 0.0, 0.0, 0.0, 0.0, 0.0, 0.0, 0.0, 0.0, 0.0, 0.0, 0.0, 0.0, 0.0, 0.0, 0.0, 0.0, 0.0, 0.0, 0.0, 0.0, 0.0, 0.0, 0.0, 0.0, 0.0, 0.0, 0.0, 0.0, 0.0, 0.0, 0.0, 0.0, 0.0, 0.0, 0.0, 0.0, 0.0, 0.0, 0.0, 0.0, 0.0, 0.0, 0.0, 0.0, 0.0, 0.0, 0.0, 0.0, 0.0, 0.0, 0.0, 0.0, 0.0, 0.0, 0.0, 0.0, 0.0, 0.0, 0.0, 0.0, 0.0, 0.0, 0.0, 0.0, 0.0, 0.0, 0.0, 0.0, 0.0, 0.0, 0.0, 0.0, 0.0, 0.0, 0.0, 0.0, 0.0, 0.0, 0.0, 0.0, 0.0, 0.0, 0.0, 0.0, 0.0, 0.0, 0.0, 0.0, 0.0, 0.0, 0.0, 0.0, 0.0, 0.0, 0.0, 0.0, 0.0, 0.0, 0.0, 0.0, 0.0, 0.0, 0.0, 0.0, 0.0, 0.0, 0.0, 0.0, 0.0, 0.0, 0.0, 0.0, 0.0, 0.0, 0.0, 0.0, 0.0, 0.0, 0.0, 0.0, 0.0, 0.0, 0.0, 0.0, 0.0, 0.0, 0.0, 0.0, 0.0, 0.0, 0.0, 0.0, 0.0, 0.0, 0.0, 0.0, 0.0, 0.0, 0.0, 0.0, 0.0, 0.0, 0.0, 0.0, 0.0, 0.0, 0.0, 0.0, 0.0, 0.0, 0.0, 0.0, 0.0, 0.0, 0.0, 0.0, 0.0, 0.0, 0.0, 0.0, 0.0, 0.0, 0.0, 0.0, 0.0, 0.0, 0.0, 0.0, 0.0, 0.0, 0.0, 0.0, 0.0, 0.0, 0.0, 0.0, 0.0, 0.0, 0.0, 0.0, 0.0, 0.0, 0.0, 0.0, 0.0, 0.0, 0.0, 0.0, 0.0, 0.0, 0.0, 0.0, 0.0, 0.0, 0.0, 0.0, 0.0, 0.0, 0.0, 0.0, 0.0, 0.0, 0.0, 0.0, 0.0, 0.0, 0.0, 0.0, 0.0, 0.0, 0.0, 0.0, 0.0, 0.0, 0.0, 0.0, 0.0, 0.0, 0.0, 0.0, 0.0, 0.0, 0.0, 0.0, 0.0, 0.0, 0.0, 0.0, 0.0, 0.0, 0.0, 0.0, 0.0, 0.0, 0.0, 0.0, 0.0, 0.0, 0.0, 0.0, 0.0, 0.0, 0.0, 0.0, 0.0, 0.0, 0.0, 0.0, 0.0, 0.0, 0.0, 0.0, 0.0, 0.0, 0.0, 0.0, 0.0, 0.0, 0.0, 0.0, 0.0, 0.0, 0.0, 0.0, 0.0, 0.0, 0.0, 0.0, 0.0, 0.0, 0.0, 0.0, 0.0, 0.0, 0.0, 0.0, 0.0, 0.0, 0.0, 0.0, 0.0, 0.0, 0.0, 0.0, 0.0, 0.0, 0.0, 0.0, 0.0, 0.0, 0.0, 0.0, 0.0, 0.0, 0.0, 0.0, 0.0, 0.0, 0.0, 0.0, 0.0, 0.0, 0.0, 0.0, 0.0, 0.0, 0.0, 0.0, 0.0, 0.0, 0.0, 0.0, 0.0, 0.0, 0.0, 0.0, 0.0, 0.0, 0.0, 0.0, 0.0, 0.0, 0.0, 0.0, 0.0, 0.0, 0.0, 0.0, 0.0, 0.0, 0.0, 0.0, 0.0, 0.0, 0.0, 0.0, 0.0, 0.0, 0.0, 0.0, 0.0, 0.0, 0.0, 0.0, 0.0, 0.0, 0.0, 0.0, 0.0, 0.0, 0.0, 0.0, 0.0, 0.0, 0.0, 0.0, 0.0, 0.0, 0.0, 0.0, 0.0, 0.0, 0.0, 0.0, 0.0, 0.0, 0.0, 0.0, 0.0, 0.0, 0.0, 0.0, 0.0, 0.0, 0.0, 0.0, 0.0, 0.0, 0.0, 0.0, 0.0, 0.0, 0.0, 0.0, 0.0, 0.0, 0.0, 0.0, 0.0, 0.0, 0.0, 0.0, 0.0, 0.0, 0.0, 0.0, 0.0, 0.0, 0.0, 0.0, 0.0, 0.0, 0.0, 0.0, 0.0, 0.0, 0.0, 0.0, 0.0, 0.0, 0.0, 0.0, 0.0, 0.0, 0.0, 0.0, 0.0, 0.0, 0.0, 0.0, 0.0, 0.0, 0.0, 0.0, 0.0, 0.0, 0.0, 0.0, 0.0, 0.0, 0.0, 0.0, 0.0, 0.0, 0.0, 0.0, 0.0, 0.0, 0.0, 0.0, 0.0, 0.0, 0.0, 0.0, 0.0, 0.0, 0.0, 0.0, 0.0, 0.0, 0.0, 0.0, 0.0, 0.0, 0.0, 0.0, 0.0, 0.0, 0.0, 0.0, 0.0, 0.0, 0.0, 0.0, 0.0, 0.0, 0.0, 0.0, 0.0, 0.0, 0.0, 0.0, 0.0, 0.0, 0.0, 0.0, 0.0, 0.0, 0.0, 0.0, 0.0, 0.0, 0.0, 0.0, 0.0, 0.0, 0.0, 0.0, 0.0, 0.0, 0.0, 0.0, 0.0, 0.0, 0.0, 0.0, 0.0, 0.0, 0.0, 0.0, 0.0, 0.0, 0.0, 0.0, 0.0, 0.0, 0.0, 0.0, 0.0, 0.0, 0.0, 0.0, 0.0, 0.0, 0.0, 0.0, 0.0, 0.0, 0.0, 0.0, 0.0, 0.0, 0.0, 0.0, 0.0, 0.0, 0.0, 0.0, 0.0, 0.0, 0.0, 0.0, 0.0, 0.0, 0.0, 0.0, 0.0, 0.0, 0.0, 0.0, 0.0, 0.0, 0.0, 0.0, 0.0, 0.0, 0.0, 0.0, 0.0, 0.0, 0.0, 0.0, 0.0, 0.0, 0.0, 0.0, 0.0, 0.0, 0.0, 0.0, 0.0, 0.0, 0.0, 0.0, 0.0, 0.0, 0.0, 0.0, 0.0, 0.0, 0.0, 0.0, 0.0, 0.0, 0.0, 0.0, 0.0, 0.0, 0.0, 0.0, 0.0, 0.0, 0.0, 0.0, 0.0, 0.0, 0.0, 0.0, 0.0, 0.0, 0.0, 0.0, 0.0, 0.0, 0.0, 0.0, 0.0, 0.0, 0.0, 0.0, 0.0, 0.0, 0.0, 0.0, 0.0, 0.0, 0.0, 0.0, 0.0, 0.0, 0.0, 0.0, 0.0, 0.0, 0.0, 0.0, 0.0, 0.0, 0.0, 0.0, 0.0, 0.0, 0.0, 0.0, 0.0, 0.0, 0.0, 0.0, 0.0, 0.0, 0.0, 0.0, 0.0, 0.0, 0.0, 0.0, 0.0, 0.0, 0.0, 0.0, 0.0, 0.0, 0.0, 0.0, 0.0, 0.0, 0.0, 0.0, 0.0, 0.0, 0.0, 0.0, 0.0, 0.0, 0.0, 0.0, 0.0, 0.0, 0.0, 0.0, 0.0, 0.0, 0.0, 0.0, 0.0, 0.0, 0.0, 0.0, 0.0, 0.0, 0.0, 0.0, 0.0, 0.0, 0.0, 0.0, 0.0, 0.0, 0.0, 0.0, 0.0, 0.0, 0.0, 0.0, 0.0, 0.0, 0.0, 0.0, 0.0, 0.0, 0.0, 0.0, 0.0, 0.0, 0.0, 0.0, 0.0, 0.0, 0.0, 0.0, 0.0, 0.0, 0.0, 0.0, 0.0, 0.0, 0.0, 0.0, 0.0, 0.0, 0.0, 0.0, 0.0, 0.0, 0.0, 0.0, 0.0, 0.0, 0.0, 0.0, 0.0, 0.0, 0.0, 0.0, 0.0, 0.0, 0.0, 0.0, 0.0, 0.0, 0.0, 0.0, 0.0, 0.0, 0.0, 0.0, 0.0, 0.0, 0.0, 0.0, 0.0, 0.0, 0.0, 0.0, 0.0, 0.0, 0.0, 0.0, 0.0, 0.0, 0.0, 0.0, 0.0, 0.0, 0.0, 0.0, 0.0, 0.0, 0.0, 0.0, 0.0, 0.0, 0.0, 0.0, 0.0, 0.0, 0.0, 0.0, 0.0, 0.0, 0.0, 0.0, 0.0, 0.0, 0.0, 0.0, 0.0, 0.0, 0.0, 0.0, 0.0, 0.0, 0.0, 0.0, 0.0, 0.0, 0.0, 0.0, 0.0, 0.0, 0.0, 0.0, 0.0, 0.0, 0.0, 0.0, 0.0, 0.0, 0.0, 0.0, 0.0, 0.0, 0.0, 0.0, 0.0, 0.0, 0.0, 0.0, 0.0, 0.0, 0.0, 0.0, 0.0, 0.0, 0.0, 0.0, 0.0, 0.0, 0.0, 0.0, 0.0, 0.0, 0.0, 0.0, 0.0, 0.0, 0.0, 0.0, 0.0, 0.0, 0.0, 0.0, 0.0, 0.0, 0.0, 0.0, 0.0, 0.0, 0.0, 0.0, 0.0, 0.0, 0.0, 0.0, 0.0, 0.0, 0.0, 0.0, 0.0, 0.0, 0.0, 0.0, 0.0, 0.0, 0.0, 0.0, 0.0, 0.0, 0.0, 0.0, 0.0, 0.0, 0.0, 0.0, 0.0, 0.0, 0.0, 0.0, 0.0, 0.0, 0.0, 0.0, 0.0, 0.0, 0.0, 0.0, 0.0, 0.0, 0.0, 0.0, 0.0, 0.0, 0.0, 0.0, 0.0, 0.0, 0.0, 0.0, 0.0, 0.0, 0.0, 0.0, 0.0, 0.0, 0.0, 0.0, 0.0, 0.0, 0.0, 0.0, 0.0, 0.0, 0.0, 0.0, 0.0, 0.0, 0.0, 0.0, 0.0, 0.0, 0.0, 0.0, 0.0, 0.0, 0.0, 0.0, 0.0, 0.0, 0.0, 0.0, 0.0, 0.0, 0.0, 0.0, 0.0, 0.0, 0.0, 0.0, 0.0, 0.0, 0.0, 0.0, 0.0, 0.0, 0.0, 0.0, 0.0, 0.0, 0.0, 0.0, 0.0, 0.0, 0.0, 0.0, 0.0, 0.0, 0.0, 0.0, 0.0, 0.0, 0.0, 0.0, 0.0, 0.0, 0.0, 0.0, 0.0, 0.0, 0.0, 0.0, 0.0, 0.0, 0.0, 0.0, 0.0, 0.0, 0.0, 0.0, 0.0, 0.0, 0.0, 0.0, 0.0, 0.0, 0.0, 0.0, 0.0, 0.0, 0.0, 0.0, 0.0, 0.0, 0.0, 0.0, 0.0, 0.0, 0.0, 0.0, 0.0, 0.0, 0.0, 0.0, 0.0, 0.0, 0.0, 0.0, 0.0, 0.0, 0.0, 0.0, 0.0, 0.0, 0.0, 0.0, 0.0, 0.0, 0.0, 0.0, 0.0, 0.0, 0.0, 0.0, 0.0, 0.0, 0.0, 0.0, 0.0, 0.0, 0.0, 0.0, 0.0, 0.0, 0.0, 0.0, 0.0, 0.0, 0.0, 0.0, 0.0, 0.0, 0.0, 0.0, 0.0, 0.0, 0.0, 0.0, 0.0, 0.0, 0.0, 0.0, 0.0, 0.0, 0.0, 0.0, 0.0, 0.0, 0.0, 0.0, 0.0, 0.0, 0.0, 0.0, 0.0, 0.0, 0.0, 0.0, 0.0, 0.0, 0.0, 0.0, 0.0, 0.0, 0.0, 0.0, 0.0, 0.0, 0.0, 0.0, 0.0, 0.0, 0.0, 0.0, 0.0, 0.0, 0.0, 0.0, 0.0, 0.0, 0.0, 0.0, 0.0, 0.0, 0.0, 0.0, 0.0, 0.0, 0.0, 0.0, 0.0, 0.0, 0.0, 0.0, 0.0, 0.0, 0.0, 0.0, 0.0, 0.0, 0.0, 0.0, 0.0, 0.0, 0.0, 0.0, 0.0, 0.0, 0.0, 0.0, 0.0, 0.0, 0.0, 0.0, 0.0, 0.0, 0.0, 0.0, 0.0, 0.0, 0.0, 0.0, 0.0, 0.0, 0.0, 0.0, 0.0, 0.0, 0.0, 0.0, 0.0, 0.0, 0.0, 0.0, 0.0, 0.0, 0.0, 0.0, 0.0, 0.0, 0.0, 0.0, 0.0, 0.0, 0.0, 0.0, 0.0, 0.0, 0.0, 0.0, 0.0, 0.0, 0.0, 0.0, 0.0, 0.0, 0.0, 0.0, 0.0, 0.0, 0.0, 0.0, 0.0, 0.0, 0.0, 0.0, 0.0, 0.0, 0.0, 0.0, 0.0, 0.0, 0.0, 0.0, 0.0, 0.0, 0.0, 0.0, 0.0, 0.0, 0.0, 0.0, 0.0, 0.0, 0.0, 0.0, 0.0, 0.0, 0.0, 0.0, 0.0, 0.0, 0.0, 0.0, 0.0, 0.0, 0.0, 0.0, 0.0, 0.0, 0.0, 0.0, 0.0, 0.0, 0.0, 0.0, 0.0, 0.0, 0.0, 0.0, 0.0, 0.0, 0.0, 0.0, 0.0, 0.0, 0.0, 0.0, 0.0, 0.0, 0.0, 0.0, 0.0, 0.0, 0.0, 0.0, 0.0, 0.0, 0.0, 0.0, 0.0, 0.0, 0.0, 0.0, 0.0, 0.0, 0.0, 0.0, 0.0, 0.0, 0.0, 0.0, 0.0, 0.0, 0.0, 0.0, 0.0, 0.0, 0.0, 0.0, 0.0, 0.0, 0.0, 0.0, 0.0, 0.0, 0.0, 0.0, 0.0, 0.0, 0.0, 0.0, 0.0, 0.0, 0.0, 0.0, 0.0, 0.0, 0.0, 0.0, 0.0, 0.0, 0.0, 0.0, 0.0, 0.0, 0.0, 0.0, 0.0, 0.0, 0.0, 0.0, 0.0, 0.0, 0.0, 0.0, 0.0, 0.0, 0.0, 0.0, 0.0, 0.0, 0.0, 0.0, 0.0, 0.0, 0.0, 0.0, 0.0, 0.0, 0.0, 0.0, 0.0, 0.0, 0.0, 0.0, 0.0, 0.0, 0.0, 0.0, 0.0, 0.0, 0.0, 0.0, 0.0, 0.0, 0.0, 0.0, 0.0, 0.0, 0.0, 0.0, 0.0, 0.0, 0.0, 0.0, 0.0, 0.0, 0.0, 0.0, 0.0, 0.0, 0.0, 0.0, 0.0, 0.0, 0.0, 0.0, 0.0, 0.0, 0.0, 0.0, 0.0, 0.0, 0.0, 0.0, 0.0, 0.0, 0.0, 0.0, 0.0, 0.0, 0.0, 0.0, 0.0, 0.0, 0.0, 0.0, 0.0, 0.0, 0.0, 0.0, 0.0, 0.0, 0.0, 0.0, 0.0, 0.0, 0.0, 0.0, 0.0, 0.0, 0.0, 0.0, 0.0, 0.0, 0.0, 0.0, 0.0, 0.0, 0.0, 0.0, 0.0, 0.0, 0.0, 0.0, 0.0, 0.0, 0.0, 0.0, 0.0, 0.0, 0.0, 0.0, 0.0, 0.0, 0.0, 0.0, 0.0, 0.0, 0.0, 0.0, 0.0, 0.0, 0.0, 0.0, 0.0, 0.0, 0.0, 0.0, 0.0, 0.0, 0.0, 0.0, 0.0, 0.0, 0.0, 0.0, 0.0, 0.0, 0.0, 0.0, 0.0, 0.0, 0.0, 0.0, 0.0, 0.0, 0.0, 0.0, 0.0, 0.0, 0.0, 0.0, 0.0, 0.0, 0.0, 0.0, 0.0, 0.0, 0.0, 0.0, 0.0, 0.0, 0.0, 0.0, 0.0, 0.0, 0.0, 0.0, 0.0, 0.0, 0.0, 0.0, 0.0, 0.0, 0.0, 0.0, 0.0, 0.0, 0.0, 0.0, 0.0, 0.0, 0.0, 0.0, 0.0, 0.0, 0.0, 0.0, 0.0, 0.0, 0.0, 0.0, 0.0, 0.0, 0.0, 0.0, 0.0, 0.0, 0.0, 0.0, 0.0, 0.0, 0.0, 0.0, 0.0, 0.0, 0.0, 0.0, 0.0, 0.0, 0.0, 0.0, 0.0, 0.0, 0.0, 0.0, 0.0, 0.0, 0.0, 0.0, 0.0, 0.0, 0.0, 0.0, 0.0, 0.0, 0.0, 0.0, 0.0, 0.0, 0.0, 0.0, 0.0, 0.0, 0.0, 0.0, 0.0, 0.0, 0.0, 0.0, 0.0, 0.0, 0.0, 0.0, 0.0, 0.0, 0.0, 0.0, 0.0, 0.0, 0.0, 0.0, 0.0, 0.0, 0.0, 0.0, 0.0, 0.0, 0.0, 0.0, 0.0, 0.0, 0.0, 0.0, 0.0, 0.0, 0.0, 0.0, 0.0, 0.0, 0.0, 0.0, 0.0, 0.0, 0.0, 0.0, 0.0, 0.0, 0.0, 0.0, 0.0, 0.0, 0.0, 0.0, 0.0, 0.0, 0.0, 0.0, 0.0, 0.0, 0.0, 0.0, 0.0, 0.0, 0.0, 0.0, 0.0, 0.0, 0.0, 0.0, 0.0, 0.0, 0.0, 0.0, 0.0, 0.0, 0.0, 0.0, 0.0, 0.0, 0.0, 0.0, 0.0, 0.0, 0.0, 0.0, 0.0, 0.0, 0.0, 0.0, 0.0, 0.0, 0.0, 0.0, 0.0, 0.0, 0.0, 0.0, 0.0, 0.0, 0.0, 0.0, 0.0, 0.0, 0.0, 0.0, 0.0, 0.0, 0.0, 0.0, 0.0, 0.0, 0.0, 0.0, 0.0, 0.0, 0.0, 0.0, 0.0, 0.0, 0.0, 0.0, 0.0, 0.0, 0.0, 0.0, 0.0, 0.0, 0.0, 0.0, 0.0, 0.0, 0.0, 0.0, 0.0, 0.0, 0.0, 0.0, 0.0, 0.0, 0.0, 0.0, 0.0, 0.0, 0.0, 0.0, 0.0, 0.0, 0.0, 0.0, 0.0, 0.0, 0.0, 0.0, 0.0, 0.0, 0.0, 0.0, 0.0, 0.0, 0.0, 0.0, 0.0, 0.0, 0.0, 0.0, 0.0, 0.0, 0.0, 0.0, 0.0, 0.0, 0.0, 0.0, 0.0, 0.0, 0.0, 0.0, 0.0, 0.0, 0.0, 0.0, 0.0, 0.0, 0.0, 0.0, 0.0, 0.0, 0.0, 0.0, 0.0, 0.0, 0.0, 0.0, 0.0, 0.0, 0.0, 0.0, 0.0, 0.0, 0.0, 0.0, 0.0, 0.0, 0.0, 0.0, 0.0, 0.0, 0.0, 0.0, 0.0, 0.0, 0.0, 0.0, 0.0, 0.0, 0.0, 0.0, 0.0, 0.0, 0.0, 0.0, 0.0, 0.0, 0.0, 0.0, 0.0, 0.0, 0.0, 0.0, 0.0, 0.0, 0.0, 0.0, 0.0, 0.0, 0.0, 0.0, 0.0, 0.0, 0.0, 0.0, 0.0, 0.0, 0.0, 0.0, 0.0, 0.0, 0.0, 0.0, 0.0, 0.0, 0.0, 0.0, 0.0, 0.0, 0.0, 0.0, 0.0, 0.0, 0.0, 0.0, 0.0, 0.0, 0.0, 0.0, 0.0, 0.0, 0.0, 0.0, 0.0, 0.0, 0.0, 0.0, 0.0, 0.0, 0.0, 0.0, 0.0, 0.0, 0.0, 0.0, 0.0, 0.0, 0.0, 0.0, 0.0, 0.0, 0.0, 0.0, 0.0, 0.0, 0.0, 0.0, 0.0, 0.0, 0.0, 0.0, 0.0, 0.0, 0.0, 0.0, 0.0, 0.0, 0.0, 0.0, 0.0, 0.0, 0.0, 0.0, 0.0, 0.0, 0.0, 0.0, 0.0, 0.0, 0.0, 0.0, 0.0, 0.0, 0.0, 0.0, 0.0, 0.0, 0.0, 0.0, 0.0, 0.0, 0.0, 0.0, 0.0, 0.0, 0.0, 0.0, 0.0, 0.0, 0.0, 0.0, 0.0, 0.0, 0.0, 0.0, 0.0, 0.0, 0.0, 0.0, 0.0, 0.0, 0.0, 0.0, 0.0, 0.0, 0.0, 0.0, 0.0, 0.0, 0.0, 0.0, 0.0, 0.0, 0.0, 0.0, 0.0, 0.0, 0.0, 0.0, 0.0, 0.0, 0.0, 0.0, 0.0, 0.0, 0.0, 0.0, 0.0, 0.0, 0.0, 0.0, 0.0, 0.0, 0.0, 0.0, 0.0, 0.0, 0.0, 0.0, 0.0, 0.0, 0.0, 0.0, 0.0, 0.0, 0.0, 0.0, 0.0, 0.0, 0.0, 0.0, 0.0, 0.0, 0.0, 0.0, 0.0, 0.0, 0.0, 0.0, 0.0, 0.0, 0.0, 0.0, 0.0, 0.0, 0.0, 0.0, 0.0, 0.0, 0.0, 0.0, 0.0, 0.0, 0.0, 0.0, 0.0, 0.0, 0.0, 0.0, 0.0, 0.0, 0.0, 0.0, 0.0, 0.0, 0.0, 0.0, 0.0, 0.0, 0.0, 0.0, 0.0, 0.0, 0.0, 0.0, 0.0, 0.0, 0.0, 0.0, 0.0, 0.0, 0.0, 0.0, 0.0, 0.0, 0.0, 0.0, 0.0, 0.0, 0.0, 0.0, 0.0, 0.0, 0.0, 0.0, 0.0, 0.0, 0.0, 0.0, 0.0, 0.0, 0.0, 0.0, 0.0, 0.0, 0.0, 0.0, 0.0, 0.0, 0.0, 0.0, 0.0, 0.0, 0.0, 0.0, 0.0, 0.0, 0.0, 0.0, 0.0, 0.0, 0.0, 0.0, 0.0, 0.0, 0.0, 0.0, 0.0, 0.0, 0.0, 0.0, 0.0, 0.0, 0.0, 0.0, 0.0, 0.0, 0.0, 0.0, 0.0, 0.0, 0.0, 0.0, 0.0, 0.0, 0.0, 0.0, 0.0, 0.0, 0.0, 0.0, 0.0, 0.0, 0.0, 0.0, 0.0, 0.0, 0.0, 0.0, 0.0, 0.0, 0.0, 0.0, 0.0, 0.0, 0.0, 0.0, 0.0, 0.0, 0.0, 0.0, 0.0, 0.0, 0.0, 0.0, 0.0, 0.0, 0.0, 0.0, 0.0, 0.0, 0.0, 0.0, 0.0, 0.0, 0.0, 0.0, 0.0, 0.0, 0.0, 0.0, 0.0, 0.0, 0.0, 0.0, 0.0, 0.0, 0.0, 0.0, 0.0, 0.0, 0.0, 0.0, 0.0, 0.0, 0.0, 0.0, 0.0, 0.0, 0.0, 0.0, 0.0, 0.0, 0.0, 0.0, 0.0, 0.0, 0.0, 0.0, 0.0, 0.0, 0.0, 0.0, 0.0, 0.0, 0.0, 0.0, 0.0, 0.0, 0.0, 0.0, 0.0, 0.0, 0.0, 0.0, 0.0, 0.0, 0.0, 0.0, 0.0, 0.0, 0.0, 0.0, 0.0, 0.0, 0.0, 0.0, 0.0, 0.0, 0.0, 0.0, 0.0, 0.0, 0.0, 0.0, 0.0, 0.0, 0.0, 0.0, 0.0, 0.0, 0.0, 0.0, 0.0, 0.0, 0.0, 0.0, 0.0, 0.0, 0.0, 0.0, 0.0, 0.0, 0.0, 0.0, 0.0, 0.0, 0.0, 0.0, 0.0, 0.0, 0.0, 0.0, 0.0, 0.0, 0.0, 0.0, 0.0, 0.0, 0.0, 0.0, 0.0, 0.0, 0.0, 0.0, 0.0, 0.0, 0.0, 0.0, 0.0, 0.0, 0.0, 0.0, 0.0, 0.0, 0.0, 0.0, 0.0, 0.0, 0.0, 0.0, 0.0, 0.0, 0.0, 0.0, 0.0, 0.0, 0.0, 0.0, 0.0, 0.0, 0.0, 0.0, 0.0, 0.0, 1.0, 4.225e-05, 0.9598, 0.1785, 4.225e-05, 0.1687, 0.05827, 4.247e-05, 0.0, 0.0, 0.0, 0.0, 0.0, 0.0, 0.0, 0.0, 0.0, 0.0, 0.0, 0.0, 0.0, 0.0, 0.0, 0.0, 0.0, 0.0, 0.0, 0.0, 0.0, 0.0, 0.0, 0.0, 0.0, 0.0, 0.0, 0.0, 0.0, 0.0, 0.0, 0.0, 0.0, 0.0, 0.0, 0.0, 0.0, 0.0, 0.0, 0.0, 0.0, 0.0, 0.0, 0.0, 0.0, 0.0, 0.0, 0.0, 0.0, 0.0, 0.0, 0.0, 0.0, 0.0, 0.0, 0.0, 0.0, 0.0, 0.0, 0.0, 0.0, 0.0, 0.0, 0.0, 0.0, 0.0, 0.0, 0.0, 0.0, 0.0, 0.0, 0.0, 0.0, 0.0, 0.0, 0.0, 0.0, 0.0, 0.0, 0.0, 0.0, 0.0, 0.0, 0.0, 0.0, 0.0, 0.0, 0.0, 0.0, 0.0, 0.0, 0.0, 0.0, 0.0, 0.0, 0.0, 0.0, 0.0, 0.0, 0.0, 0.0, 0.0, 0.0, 0.0, 0.0, 0.0, 0.0, 0.0, 0.0, 0.0, 0.0, 0.0, 0.0, 0.0, 0.0, 0.0, 0.0, 0.0, 0.0, 0.0, 0.0, 0.0, 0.0, 0.0, 0.0, 0.0, 0.0, 0.0, 0.0, 0.0, 0.0, 0.0, 0.0, 0.0, 0.0, 0.0, 0.0, 0.0, 0.0, 0.0, 0.0, 0.0, 0.0, 0.0, 0.0, 0.0, 0.0, 0.0, 0.0, 0.0, 0.0, 0.0, 0.0, 0.0, 0.0, 0.0, 0.0, 0.0, 0.0, 0.0, 0.0, 0.0, 0.0, 0.0, 0.0, 0.0, 0.0, 0.0, 0.0, 0.0])
me_cube.materials.append(mat_material_004)
me_cube.materials.append(mat_p_ozy_001)
me_cube.materials.append(mat_material_006)
me_cube.materials.append(mat_material_007)
me_cube.materials.append(mat_podk_ad)
me_cube.materials.append(None)
me_cube.use_remesh_preserve_volume = False
me_cube.use_remesh_preserve_attributes = False
me_cube.use_mirror_vertex_groups = False
me_cube.update()

# ---- objects
ob_cube = bpy.data.objects.new('Cube', me_cube)
ob_lamp = bpy.data.objects.new('Lamp', light_lamp)
ob_camera = bpy.data.objects.new('Camera', cam_camera)

# ---- transforms, parenting, visibility, modifiers, constraints
ob_cube.location = (0.0, 0.0, 0.0)
ob_cube.lock_rotations_4d = False
ob_cube.empty_display_type = 'ARROWS'
ob_cube.lineart.crease_threshold = 0.0
_m = ob_cube.modifiers.new('Mirror', 'MIRROR')
_m.use_axis = (False, True, False)
ob_lamp.location = (4.076, 1.005, 5.904)
ob_lamp.rotation_euler = (0.6503, 0.05522, 1.866)
ob_lamp.lock_rotations_4d = False
ob_lamp.empty_display_type = 'ARROWS'
ob_lamp.color = (0.0, 0.0, 0.0, 0.0)
ob_lamp.lineart.crease_threshold = 0.0
ob_camera.location = (7.481, -6.508, 5.344)
ob_camera.rotation_euler = (1.109, 0.01082, 0.8149)
ob_camera.lock_rotations_4d = False
ob_camera.empty_display_type = 'ARROWS'
ob_camera.color = (0.0, 0.0, 0.0, 0.0)
ob_camera.display_type = 'WIRE'
ob_camera.lineart.crease_threshold = 0.0

# ---- collection membership
col_collection_1.objects.link(ob_cube)
col_collection_1.objects.link(ob_lamp)
col_collection_1.objects.link(ob_camera)

# ---- scene / render settings (as saved in the file)
scene.camera = ob_camera
scene.frame_start = 1; scene.frame_end = 250; scene.frame_set(1)
scene.render.engine = 'BLENDER_EEVEE_NEXT'
scene.render.resolution_percentage = 50
scene.render.dither_intensity = 0.0
scene.cycles.use_denoising = False
scene.cycles.samples = 10
scene.cycles.sampling_pattern = 'TABULATED_SOBOL'
scene.cycles.light_sampling_threshold = 0.0
scene.cycles.use_adaptive_sampling = False
scene.cycles.use_light_tree = False
scene.cycles.blur_glossy = 0.0
scene.cycles.pixel_filter_type = 'GAUSSIAN'
scene.cycles.sample_clamp_indirect = 0.0
scene.view_settings.view_transform = 'Standard'
bpy.context.view_layer.update()

